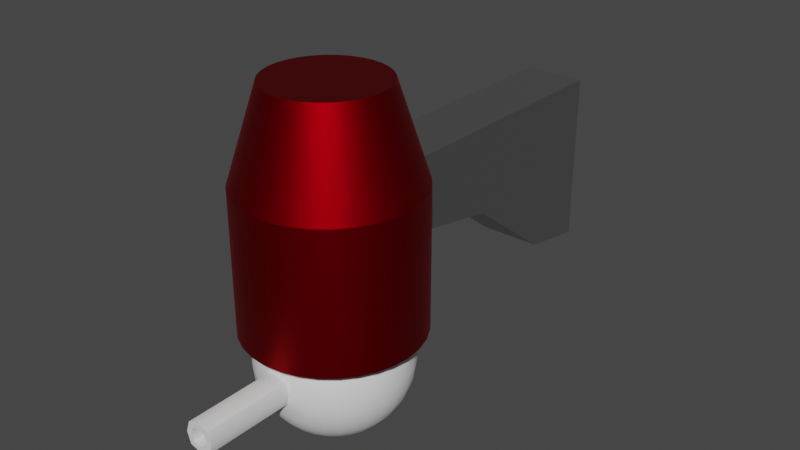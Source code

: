 # Source: turret.blend  (saved by Blender 2.83.18; exported with 4.5.12 LTS)
import bpy
from mathutils import Matrix  # noqa: F401  (used for matrix-valued properties, if any)

bpy.ops.wm.read_factory_settings(use_empty=True)
scene = bpy.context.scene
scene.name = 'Scene'

# ---- collections
col_collection = bpy.data.collections.new('Collection'); scene.collection.children.link(col_collection)

# ---- materials (node trees are filled in below, after node groups)
mat_turretarm = bpy.data.materials.new('TurretArm')
mat_turretarm.alpha_threshold = 0.0
mat_turretarm.use_transparent_shadow = False
mat_turretarm.line_color = (0.0, 0.0, 0.0, 1.0)
mat_turretbody = bpy.data.materials.new('TurretBody')
mat_turretbody.use_transparent_shadow = False

# ---- node groups
ng_auto_smooth = bpy.data.node_groups.new('Auto Smooth', 'GeometryNodeTree')
_s = ng_auto_smooth.interface.new_socket(name='Geometry', in_out='OUTPUT', socket_type='NodeSocketGeometry')
_s = ng_auto_smooth.interface.new_socket(name='Geometry', in_out='INPUT', socket_type='NodeSocketGeometry')
_s = ng_auto_smooth.interface.new_socket(name='Angle', in_out='INPUT', socket_type='NodeSocketFloat')
_s.subtype = 'ANGLE'
_s.min_value = 0.0
_s.max_value = 3.142
ng_auto_smooth.is_modifier = True
_N = ng_auto_smooth.nodes; _L = ng_auto_smooth.links
n0 = _N.new('NodeGroupOutput'); n0.name = 'Group Output'; n0.location = (480, -100)
n1 = _N.new('NodeGroupInput'); n1.name = 'Group Input'; n1.location = (-420, -300)
n2 = _N.new('NodeGroupInput'); n2.name = 'Group Input.001'; n2.location = (-60, -100)
n3 = _N.new('GeometryNodeSetShadeSmooth'); n3.name = 'Set Shade Smooth'; n3.location = (120, -100)
n3.domain = 'EDGE'
n4 = _N.new('GeometryNodeSetShadeSmooth'); n4.name = 'Set Shade Smooth.001'; n4.location = (300, -100)
n5 = _N.new('GeometryNodeInputMeshEdgeAngle'); n5.name = 'Edge Angle'; n5.location = (-420, -220)
n6 = _N.new('GeometryNodeInputEdgeSmooth'); n6.name = 'Is Edge Smooth'; n6.location = (-60, -160)
n7 = _N.new('GeometryNodeInputShadeSmooth'); n7.name = 'Is Face Smooth'; n7.location = (-240, -340)
n8 = _N.new('FunctionNodeBooleanMath'); n8.name = 'Boolean Math'; n8.location = (-60, -220)
n9 = _N.new('FunctionNodeCompare'); n9.name = 'Compare'; n9.location = (-240, -180)
n9.operation = 'LESS_EQUAL'
_L.new(n5.outputs[0], n9.inputs[0])
_L.new(n4.outputs[0], n0.inputs[0])
_L.new(n1.outputs[1], n9.inputs[1])
_L.new(n9.outputs[0], n8.inputs[0])
_L.new(n7.outputs[0], n8.inputs[1])
_L.new(n2.outputs[0], n3.inputs[0])
_L.new(n6.outputs[0], n3.inputs[1])
_L.new(n3.outputs[0], n4.inputs[0])
_L.new(n8.outputs[0], n3.inputs[2])
n0.is_active_output = True

# ---- material node trees
mat_turretarm.use_nodes = True; mat_turretarm.node_tree.nodes.clear()
_N = mat_turretarm.node_tree.nodes; _L = mat_turretarm.node_tree.links
n0 = _N.new('ShaderNodeOutputMaterial'); n0.name = 'Material Output'; n0.location = (300, 300)
n1 = _N.new('ShaderNodeBsdfPrincipled'); n1.name = 'Principled BSDF'; n1.location = (10, 300)
n1.distribution = 'GGX'
n1.subsurface_method = 'BURLEY'
n1.inputs[0].default_value = (0.1329, 0.1329, 0.1329, 1.0)
n1.inputs[1].default_value = 0.4917
n1.inputs[2].default_value = 0.175
n1.inputs[3].default_value = 1.45
n1.inputs[27].default_value = (0.0, 0.0, 0.0, 1.0)
n1.inputs[28].default_value = 1.0
_L.new(n1.outputs[0], n0.inputs[0])
n0.is_active_output = True
mat_turretbody.use_nodes = True; mat_turretbody.node_tree.nodes.clear()
_N = mat_turretbody.node_tree.nodes; _L = mat_turretbody.node_tree.links
n0 = _N.new('ShaderNodeBsdfPrincipled'); n0.name = 'Principled BSDF'; n0.location = (10, 300)
n0.distribution = 'GGX'
n0.subsurface_method = 'BURLEY'
n0.inputs[0].default_value = (0.3343, 0.0, 0.004011, 1.0)
n0.inputs[1].default_value = 1.0
n0.inputs[3].default_value = 1.45
n0.inputs[27].default_value = (0.0, 0.0, 0.0, 1.0)
n0.inputs[28].default_value = 1.0
n1 = _N.new('ShaderNodeOutputMaterial'); n1.name = 'Material Output'; n1.location = (300, 300)
_L.new(n0.outputs[0], n1.inputs[0])
n1.is_active_output = True

# ---- world
world_world = bpy.data.worlds.new('World'); scene.world = world_world
world_world.use_nodes = True; world_world.node_tree.nodes.clear()
_N = world_world.node_tree.nodes; _L = world_world.node_tree.links
n0 = _N.new('ShaderNodeOutputWorld'); n0.name = 'World Output'; n0.location = (300, 300)
n1 = _N.new('ShaderNodeBackground'); n1.name = 'Background'; n1.location = (10, 300)
n1.inputs[0].default_value = (0.05088, 0.05088, 0.05088, 1.0)
_L.new(n1.outputs[0], n0.inputs[0])
n0.is_active_output = True
world_world.color = (0.05088, 0.05088, 0.05088)
world_world.use_sun_shadow = False
world_world.sun_shadow_jitter_overblur = 0.0

# ---- meshes
me_cube = bpy.data.meshes.new('Cube')
me_cube.from_pydata([(0.3256, -1.192e-06, 0.1587), (0.3256, -1.192e-06, -1.888), (0.3256, -3.703, 0.1587), (0.3256, -3.703, -0.5622), (-0.3953, -1.192e-06, 0.1587), (-0.3953, -1.192e-06, -1.888), (-0.3953, -3.703, 0.1587), (-0.3953, -3.703, -0.5622), (-0.3953, -0.7942, -1.748), (-0.3953, -1.921, -0.8871), (0.3256, -2.369, 0.1587), (0.3256, -3.036, 0.1587), (-0.3953, -3.036, 0.1587), (-0.3953, -2.369, 0.1587), (0.3256, -1.921, -0.8871), (0.3256, -0.7942, -1.748)], [], [(11, 12, 6, 2), (3, 2, 6, 7), (8, 13, 4, 5), (9, 14, 3, 7), (14, 11, 2, 3), (5, 4, 0, 1), (1, 0, 10, 15), (15, 10, 11, 14), (5, 1, 15, 8), (8, 15, 14, 9), (7, 6, 12, 9), (9, 12, 13, 8), (0, 4, 13, 10), (10, 13, 12, 11)])
_uv = me_cube.uv_layers.new(name='UVMap')
_uv.uv.foreach_set('vector', [0.625, 0.6667, 0.875, 0.6667, 0.875, 0.75, 0.625, 0.75, 0.375, 0.75, 0.625, 0.75, 0.625, 1.0, 0.375, 1.0, 0.375, 0.1667, 0.625, 0.1667, 0.625, 0.25, 0.375, 0.25, 0.125, 0.6667, 0.375, 0.6667, 0.375, 0.75, 0.125, 0.75, 0.375, 0.6667, 0.625, 0.6667, 0.625, 0.75, 0.375, 0.75, 0.375, 0.25, 0.625, 0.25, 0.625, 0.5, 0.375, 0.5, 0.375, 0.5, 0.625, 0.5, 0.625, 0.5833, 0.375, 0.5833, 0.375, 0.5833, 0.625, 0.5833, 0.625, 0.6667, 0.375, 0.6667, 0.125, 0.5, 0.375, 0.5, 0.375, 0.5833, 0.125, 0.5833, 0.125, 0.5833, 0.375, 0.5833, 0.375, 0.6667, 0.125, 0.6667, 0.375, 0.0, 0.625, 0.0, 0.625, 0.08333, 0.375, 0.08333, 0.375, 0.08333, 0.625, 0.08333, 0.625, 0.1667, 0.375, 0.1667, 0.625, 0.5, 0.875, 0.5, 0.875, 0.5833, 0.625, 0.5833, 0.625, 0.5833, 0.875, 0.5833, 0.875, 0.6667, 0.625, 0.6667])
me_cube.materials.append(mat_turretarm)
me_cube.use_remesh_preserve_volume = False
me_cube.use_remesh_preserve_attributes = False
me_cube.use_mirror_vertex_groups = False
me_cube.update()
me_cylinder = bpy.data.meshes.new('Cylinder')
me_cylinder.from_pydata([(4.049e-08, 0.659, 1.81), (-0.1951, 0.9808, -0.863), (0.1286, 0.6464, 1.81), (0.2522, 0.6089, 1.81), (0.3661, 0.548, 1.81), (-0.3827, 0.9239, -0.863), (0.466, 0.466, 1.81), (-0.8315, 0.5556, -0.863), (0.548, 0.3661, 1.81), (0.6089, 0.2522, 1.81), (0.6464, 0.1286, 1.81), (-0.9239, 0.3827, -0.863), (0.659, 1.469e-07, 1.81), (-0.9808, 0.1951, -0.863), (0.6464, -0.1286, 1.81), (-1.0, 1.052e-06, -0.863), (0.6089, -0.2522, 1.81), (-0.8315, -0.5556, -0.863), (0.548, -0.3661, 1.81), (0.466, -0.466, 1.81), (-0.7071, -0.7071, -0.863), (0.3661, -0.548, 1.81), (-0.1951, -0.9808, -0.863), (0.2522, -0.6089, 1.81), (7.723e-07, -1.0, -0.863), (0.1286, -0.6464, 1.81), (0.1951, -0.9808, -0.863), (-1.742e-07, -0.659, 1.81), (0.3827, -0.9239, -0.863), (-0.1286, -0.6464, 1.81), (-0.2522, -0.6089, 1.81), (-0.3661, -0.548, 1.81), (0.5556, -0.8315, -0.863), (-0.466, -0.466, 1.81), (0.8315, -0.5556, -0.863), (-0.548, -0.3661, 1.81), (-0.6089, -0.2522, 1.81), (-0.6464, -0.1286, 1.81), (0.9239, -0.3827, -0.863), (-0.659, 7.335e-07, 1.81), (0.9808, -0.1951, -0.863), (-0.6464, 0.1286, 1.81), (1.0, 7.686e-07, -0.863), (-0.6089, 0.2522, 1.81), (0.8315, 0.5556, -0.863), (-0.548, 0.3661, 1.81), (-0.466, 0.466, 1.81), (-0.3661, 0.548, 1.81), (0.7071, 0.7071, -0.863), (-0.2522, 0.6089, 1.81), (0.1951, 0.9808, -0.863), (-0.1286, 0.6464, 1.81), (-0.5556, 0.8315, -0.863), (-0.7071, 0.7071, -0.863), (-0.9808, -0.1951, -0.863), (-0.9239, -0.3827, -0.863), (-0.5556, -0.8315, -0.863), (-0.3827, -0.9239, -0.863), (0.7071, -0.7071, -0.863), (0.9808, 0.1951, -0.863), (0.9239, 0.3827, -0.863), (0.5556, 0.8315, -0.863), (0.3827, 0.9239, -0.863), (0.0, 1.0, -0.863), (0.0, 1.0, 0.7434), (-0.1951, 0.9808, 0.7434), (-0.3827, 0.9239, 0.7434), (-0.8315, 0.5556, 0.7434), (-0.9239, 0.3827, 0.7434), (-0.9808, 0.1951, 0.7434), (-1.0, 9.775e-07, 0.7434), (-0.8315, -0.5556, 0.7434), (-0.7071, -0.7071, 0.7434), (-0.1951, -0.9808, 0.7434), (-1.746e-07, -1.0, 0.7434), (0.1951, -0.9808, 0.7434), (0.3827, -0.9239, 0.7434), (0.5556, -0.8315, 0.7434), (0.8315, -0.5556, 0.7434), (0.9239, -0.3827, 0.7434), (0.9808, -0.1951, 0.7434), (1.0, 1.71e-07, 0.7434), (0.8315, 0.5556, 0.7434), (0.7071, 0.7071, 0.7434), (0.1951, 0.9808, 0.7434), (-0.5556, 0.8315, 0.7434), (-0.7071, 0.7071, 0.7434), (-0.9808, -0.1951, 0.7434), (-0.9239, -0.3827, 0.7434), (-0.5556, -0.8315, 0.7434), (-0.3827, -0.9239, 0.7434), (0.7071, -0.7071, 0.7434), (0.9808, 0.1951, 0.7434), (0.9239, 0.3827, 0.7434), (0.5556, 0.8315, 0.7434), (0.3827, 0.9239, 0.7434)], [], [(64, 0, 2, 84), (84, 2, 3, 95), (95, 3, 4, 94), (94, 4, 6, 83), (83, 6, 8, 82), (82, 8, 9, 93), (93, 9, 10, 92), (92, 10, 12, 81), (81, 12, 14, 80), (80, 14, 16, 79), (79, 16, 18, 78), (78, 18, 19, 91), (91, 19, 21, 77), (77, 21, 23, 76), (76, 23, 25, 75), (75, 25, 27, 74), (74, 27, 29, 73), (73, 29, 30, 90), (90, 30, 31, 89), (89, 31, 33, 72), (72, 33, 35, 71), (71, 35, 36, 88), (88, 36, 37, 87), (87, 37, 39, 70), (70, 39, 41, 69), (69, 41, 43, 68), (68, 43, 45, 67), (67, 45, 46, 86), (86, 46, 47, 85), (85, 47, 49, 66), (2, 0, 51, 49, 47, 46, 45, 43, 41, 39, 37, 36, 35, 33, 31, 30, 29, 27, 25, 23, 21, 19, 18, 16, 14, 12, 10, 9, 8, 6, 4, 3), (66, 49, 51, 65), (65, 51, 0, 64), (63, 50, 62, 61, 48, 44, 60, 59, 42, 40, 38, 34, 58, 32, 28, 26, 24, 22, 57, 56, 20, 17, 55, 54, 15, 13, 11, 7, 53, 52, 5, 1), (1, 65, 64, 63), (5, 66, 65, 1), (52, 85, 66, 5), (53, 86, 85, 52), (7, 67, 86, 53), (11, 68, 67, 7), (13, 69, 68, 11), (15, 70, 69, 13), (54, 87, 70, 15), (55, 88, 87, 54), (17, 71, 88, 55), (20, 72, 71, 17), (56, 89, 72, 20), (57, 90, 89, 56), (22, 73, 90, 57), (24, 74, 73, 22), (26, 75, 74, 24), (28, 76, 75, 26), (32, 77, 76, 28), (58, 91, 77, 32), (34, 78, 91, 58), (38, 79, 78, 34), (40, 80, 79, 38), (42, 81, 80, 40), (59, 92, 81, 42), (60, 93, 92, 59), (44, 82, 93, 60), (48, 83, 82, 44), (61, 94, 83, 48), (62, 95, 94, 61), (50, 84, 95, 62), (63, 64, 84, 50)])
me_cylinder.polygons.foreach_set('use_smooth', [True] * 66)
_k = set([(64, 65), (64, 84), (65, 66), (66, 85), (67, 68), (67, 86), (68, 69), (69, 70), (70, 87), (71, 72), (71, 88), (72, 89), (73, 74), (73, 90), (74, 75), (75, 76), (76, 77), (77, 91), (78, 79), (78, 91), (79, 80), (80, 81), (81, 92), (82, 83), (82, 93), (83, 94), (84, 95), (85, 86), (87, 88), (89, 90), (92, 93), (94, 95)])
me_cylinder.attributes.new('sharp_edge', 'BOOLEAN', 'EDGE').data.foreach_set('value', [ (min(e.vertices), max(e.vertices)) in _k for e in me_cylinder.edges])
_uv = me_cylinder.uv_layers.new(name='UVMap')
_uv.uv.foreach_set('vector', [1.0, 0.9358, 1.0, 1.0, 0.9688, 1.0, 0.9688, 0.9358, 0.9688, 0.9358, 0.9688, 1.0, 0.9375, 1.0, 0.9375, 0.9358, 0.9375, 0.9358, 0.9375, 1.0, 0.9062, 1.0, 0.9063, 0.9358, 0.9063, 0.9358, 0.9062, 1.0, 0.875, 1.0, 0.875, 0.9358, 0.875, 0.9358, 0.875, 1.0, 0.8438, 1.0, 0.8438, 0.9358, 0.8438, 0.9358, 0.8438, 1.0, 0.8125, 1.0, 0.8125, 0.9358, 0.8125, 0.9358, 0.8125, 1.0, 0.7812, 1.0, 0.7812, 0.9358, 0.7812, 0.9358, 0.7812, 1.0, 0.75, 1.0, 0.75, 0.9358, 0.75, 0.9358, 0.75, 1.0, 0.7188, 1.0, 0.7188, 0.9358, 0.7188, 0.9358, 0.7188, 1.0, 0.6875, 1.0, 0.6875, 0.9358, 0.6875, 0.9358, 0.6875, 1.0, 0.6562, 1.0, 0.6562, 0.9358, 0.6562, 0.9358, 0.6562, 1.0, 0.625, 1.0, 0.625, 0.9358, 0.625, 0.9358, 0.625, 1.0, 0.5938, 1.0, 0.5938, 0.9358, 0.5938, 0.9358, 0.5938, 1.0, 0.5625, 1.0, 0.5625, 0.9358, 0.5625, 0.9358, 0.5625, 1.0, 0.5312, 1.0, 0.5312, 0.9358, 0.5312, 0.9358, 0.5312, 1.0, 0.5, 1.0, 0.5, 0.9358, 0.5, 0.9358, 0.5, 1.0, 0.4688, 1.0, 0.4688, 0.9358, 0.4688, 0.9358, 0.4688, 1.0, 0.4375, 1.0, 0.4375, 0.9358, 0.4375, 0.9358, 0.4375, 1.0, 0.4062, 1.0, 0.4062, 0.9358, 0.4062, 0.9358, 0.4062, 1.0, 0.375, 1.0, 0.375, 0.9358, 0.375, 0.9358, 0.375, 1.0, 0.3438, 1.0, 0.3438, 0.9358, 0.3438, 0.9358, 0.3438, 1.0, 0.3125, 1.0, 0.3125, 0.9358, 0.3125, 0.9358, 0.3125, 1.0, 0.2812, 1.0, 0.2812, 0.9358, 0.2812, 0.9358, 0.2812, 1.0, 0.25, 1.0, 0.25, 0.9358, 0.25, 0.9358, 0.25, 1.0, 0.2188, 1.0, 0.2188, 0.9358, 0.2188, 0.9358, 0.2188, 1.0, 0.1875, 1.0, 0.1875, 0.9358, 0.1875, 0.9358, 0.1875, 1.0, 0.1562, 1.0, 0.1562, 0.9358, 0.1562, 0.9358, 0.1562, 1.0, 0.125, 1.0, 0.125, 0.9358, 0.125, 0.9358, 0.125, 1.0, 0.09375, 1.0, 0.09375, 0.9358, 0.09375, 0.9358, 0.09375, 1.0, 0.0625, 1.0, 0.0625, 0.9358, 0.2968, 0.4854, 0.25, 0.49, 0.2032, 0.4854, 0.1582, 0.4717, 0.1167, 0.4496, 0.08029, 0.4197, 0.05045, 0.3833, 0.02827, 0.3418, 0.01461, 0.2968, 0.01, 0.25, 0.01461, 0.2032, 0.02827, 0.1582, 0.05045, 0.1167, 0.08029, 0.08029, 0.1167, 0.05045, 0.1582, 0.02827, 0.2032, 0.01461, 0.25, 0.01, 0.2968, 0.01461, 0.3418, 0.02827, 0.3833, 0.05045, 0.4197, 0.08029, 0.4496, 0.1167, 0.4717, 0.1582, 0.4854, 0.2032, 0.49, 0.25, 0.4854, 0.2968, 0.4717, 0.3418, 0.4496, 0.3833, 0.4197, 0.4197, 0.3833, 0.4496, 0.3418, 0.4717, 0.0625, 0.9358, 0.0625, 1.0, 0.03125, 1.0, 0.03125, 0.9358, 0.03125, 0.9358, 0.03125, 1.0, 0.0, 1.0, 0.0, 0.9358, 0.0, 0.5343, 0.9688, 0.5343, 0.9375, 0.5343, 0.9062, 0.5343, 0.875, 0.5343, 0.8438, 0.5343, 0.8125, 0.5343, 0.7812, 0.5343, 0.75, 0.5343, 0.7188, 0.5343, 0.6875, 0.5343, 0.6562, 0.5343, 0.625, 0.5343, 0.5938, 0.5343, 0.5625, 0.5343, 0.5312, 0.5343, 0.5, 0.5343, 0.4688, 0.5343, 0.4375, 0.5343, 0.4062, 0.5343, 0.375, 0.5343, 0.3438, 0.5343, 0.3125, 0.5343, 0.2812, 0.5343, 0.25, 0.5343, 0.2188, 0.5343, 0.1875, 0.5343, 0.1562, 0.5343, 0.125, 0.5343, 0.09375, 0.5343, 0.0625, 0.5343, 0.03125, 0.5343, 0.03125, 0.5343, 0.03125, 0.9358, 0.0, 0.9358, 0.0, 0.5343, 0.0625, 0.5343, 0.0625, 0.9358, 0.03125, 0.9358, 0.03125, 0.5343, 0.09375, 0.5343, 0.09375, 0.9358, 0.0625, 0.9358, 0.0625, 0.5343, 0.125, 0.5343, 0.125, 0.9358, 0.09375, 0.9358, 0.09375, 0.5343, 0.1562, 0.5343, 0.1562, 0.9358, 0.125, 0.9358, 0.125, 0.5343, 0.1875, 0.5343, 0.1875, 0.9358, 0.1562, 0.9358, 0.1562, 0.5343, 0.2188, 0.5343, 0.2188, 0.9358, 0.1875, 0.9358, 0.1875, 0.5343, 0.25, 0.5343, 0.25, 0.9358, 0.2188, 0.9358, 0.2188, 0.5343, 0.2812, 0.5343, 0.2812, 0.9358, 0.25, 0.9358, 0.25, 0.5343, 0.3125, 0.5343, 0.3125, 0.9358, 0.2812, 0.9358, 0.2812, 0.5343, 0.3438, 0.5343, 0.3438, 0.9358, 0.3125, 0.9358, 0.3125, 0.5343, 0.375, 0.5343, 0.375, 0.9358, 0.3438, 0.9358, 0.3438, 0.5343, 0.4062, 0.5343, 0.4062, 0.9358, 0.375, 0.9358, 0.375, 0.5343, 0.4375, 0.5343, 0.4375, 0.9358, 0.4062, 0.9358, 0.4062, 0.5343, 0.4688, 0.5343, 0.4688, 0.9358, 0.4375, 0.9358, 0.4375, 0.5343, 0.5, 0.5343, 0.5, 0.9358, 0.4688, 0.9358, 0.4688, 0.5343, 0.5312, 0.5343, 0.5312, 0.9358, 0.5, 0.9358, 0.5, 0.5343, 0.5625, 0.5343, 0.5625, 0.9358, 0.5312, 0.9358, 0.5312, 0.5343, 0.5938, 0.5343, 0.5938, 0.9358, 0.5625, 0.9358, 0.5625, 0.5343, 0.625, 0.5343, 0.625, 0.9358, 0.5938, 0.9358, 0.5938, 0.5343, 0.6562, 0.5343, 0.6562, 0.9358, 0.625, 0.9358, 0.625, 0.5343, 0.6875, 0.5343, 0.6875, 0.9358, 0.6562, 0.9358, 0.6562, 0.5343, 0.7188, 0.5343, 0.7188, 0.9358, 0.6875, 0.9358, 0.6875, 0.5343, 0.75, 0.5343, 0.75, 0.9358, 0.7188, 0.9358, 0.7188, 0.5343, 0.7812, 0.5343, 0.7812, 0.9358, 0.75, 0.9358, 0.75, 0.5343, 0.8125, 0.5343, 0.8125, 0.9358, 0.7812, 0.9358, 0.7812, 0.5343, 0.8438, 0.5343, 0.8438, 0.9358, 0.8125, 0.9358, 0.8125, 0.5343, 0.875, 0.5343, 0.875, 0.9358, 0.8438, 0.9358, 0.8438, 0.5343, 0.9062, 0.5343, 0.9063, 0.9358, 0.875, 0.9358, 0.875, 0.5343, 0.9375, 0.5343, 0.9375, 0.9358, 0.9063, 0.9358, 0.9062, 0.5343, 0.9688, 0.5343, 0.9688, 0.9358, 0.9375, 0.9358, 0.9375, 0.5343, 1.0, 0.5343, 1.0, 0.9358, 0.9688, 0.9358, 0.9688, 0.5343])
me_cylinder.materials.append(mat_turretbody)
me_cylinder.use_remesh_fix_poles = True
me_cylinder.use_remesh_preserve_attributes = False
me_cylinder.use_mirror_vertex_groups = False
me_cylinder.update()
me_sphere = bpy.data.meshes.new('Sphere')
me_sphere.from_pydata([(1.617e-08, 0.1696, 0.8525), (1.617e-08, 0.3326, 0.803), (1.617e-08, 0.4829, 0.7227), (1.617e-08, 0.6146, 0.6146), (1.617e-08, 0.7227, 0.4829), (1.617e-08, 0.803, 0.3326), (1.617e-08, 0.8525, 0.1696), (1.617e-08, 0.8692, 1.592e-07), (1.617e-08, 0.8525, -0.1696), (1.617e-08, 0.4829, -0.7227), (0.03308, 0.1663, 0.8525), (0.06489, 0.3262, 0.803), (0.09421, 0.4736, 0.7227), (0.1199, 0.6028, 0.6146), (0.141, 0.7088, 0.4829), (0.1567, 0.7876, 0.3326), (0.1663, 0.8361, 0.1696), (0.1696, 0.8525, 1.592e-07), (0.1663, 0.8361, -0.1696), (0.1567, 0.7876, -0.3326), (0.141, 0.7088, -0.4829), (0.1199, 0.6028, -0.6146), (0.09421, 0.4736, -0.7227), (0.06489, 0.3262, -0.803), (0.03308, 0.1663, -0.8525), (0.06489, 0.1567, 0.8525), (0.1273, 0.3073, 0.803), (0.1848, 0.4461, 0.7227), (0.2352, 0.5678, 0.6146), (0.2766, 0.6677, 0.4829), (0.3073, 0.7419, 0.3326), (0.3262, 0.7876, 0.1696), (0.3326, 0.803, 1.592e-07), (0.3262, 0.7876, -0.1696), (0.3073, 0.7419, -0.3326), (0.2766, 0.6677, -0.4829), (0.2352, 0.5678, -0.6146), (0.1848, 0.4461, -0.7227), (0.1273, 0.3073, -0.803), (0.06489, 0.1567, -0.8525), (0.09421, 0.141, 0.8525), (0.1848, 0.2766, 0.803), (0.2683, 0.4015, 0.7227), (0.3414, 0.511, 0.6146), (0.4015, 0.6009, 0.4829), (0.4461, 0.6677, 0.3326), (0.4736, 0.7088, 0.1696), (0.4829, 0.7227, 1.592e-07), (0.4736, 0.7088, -0.1696), (0.4461, 0.6677, -0.3326), (0.4015, 0.6009, -0.4829), (0.3414, 0.511, -0.6146), (0.2683, 0.4015, -0.7227), (0.1848, 0.2766, -0.803), (0.09421, 0.141, -0.8525), (0.1199, 0.1199, 0.8525), (0.2352, 0.2352, 0.803), (0.3414, 0.3414, 0.7227), (0.4346, 0.4346, 0.6146), (0.511, 0.511, 0.4829), (0.5678, 0.5678, 0.3326), (0.6028, 0.6028, 0.1696), (0.6146, 0.6146, 1.592e-07), (0.6028, 0.6028, -0.1696), (0.5678, 0.5678, -0.3326), (0.511, 0.511, -0.4829), (0.4346, 0.4346, -0.6146), (0.3414, 0.3414, -0.7227), (0.2352, 0.2352, -0.803), (0.1199, 0.1199, -0.8525), (0.141, 0.09421, 0.8525), (0.2766, 0.1848, 0.803), (0.4015, 0.2683, 0.7227), (0.511, 0.3414, 0.6146), (0.6009, 0.4015, 0.4829), (0.6677, 0.4461, 0.3326), (0.7088, 0.4736, 0.1696), (0.7227, 0.4829, 1.592e-07), (0.7088, 0.4736, -0.1696), (0.6677, 0.4461, -0.3326), (0.6009, 0.4015, -0.4829), (0.511, 0.3414, -0.6146), (0.4015, 0.2683, -0.7227), (0.2766, 0.1848, -0.803), (0.141, 0.09421, -0.8525), (0.1567, 0.06489, 0.8525), (0.3073, 0.1273, 0.803), (0.4461, 0.1848, 0.7227), (0.5678, 0.2352, 0.6146), (0.6677, 0.2766, 0.4829), (0.7419, 0.3073, 0.3326), (0.7876, 0.3262, 0.1696), (0.803, 0.3326, 1.592e-07), (0.7876, 0.3262, -0.1696), (0.7419, 0.3073, -0.3326), (0.6677, 0.2766, -0.4829), (0.5678, 0.2352, -0.6146), (0.4461, 0.1848, -0.7227), (0.3073, 0.1273, -0.803), (0.1567, 0.06489, -0.8525), (0.1663, 0.03308, 0.8525), (0.3262, 0.06489, 0.803), (0.4736, 0.09421, 0.7227), (0.6028, 0.1199, 0.6146), (0.7088, 0.141, 0.4829), (0.7876, 0.1567, 0.3326), (0.8361, 0.1663, 0.1696), (0.8525, 0.1696, 1.592e-07), (0.8361, 0.1663, -0.1696), (0.7876, 0.1567, -0.3326), (0.7088, 0.141, -0.4829), (0.6028, 0.1199, -0.6146), (0.4736, 0.0942, -0.7227), (0.3262, 0.06489, -0.803), (0.1663, 0.03308, -0.8525), (0.1696, -3.177e-07, 0.8525), (0.3326, -3.112e-07, 0.803), (0.4829, -3.047e-07, 0.7227), (0.6146, -3.112e-07, 0.6146), (0.7227, -3.241e-07, 0.4829), (0.803, -2.723e-07, 0.3326), (0.8525, -3.759e-07, 0.1696), (0.8692, -3.63e-07, 1.592e-07), (0.8525, -3.759e-07, -0.1696), (0.803, -2.335e-07, -0.3326), (0.7227, -3.241e-07, -0.4829), (0.6146, -3.112e-07, -0.6146), (0.4829, -3.306e-07, -0.7227), (0.3326, -2.982e-07, -0.803), (0.1696, -3.015e-07, -0.8525), (0.1663, -0.03308, 0.8525), (0.3262, -0.06489, 0.803), (0.4736, -0.09421, 0.7227), (0.6028, -0.1199, 0.6146), (0.7088, -0.141, 0.4829), (0.7876, -0.1567, 0.3326), (0.8361, -0.1663, 0.1696), (0.8525, -0.1696, 1.592e-07), (0.8361, -0.1663, -0.1696), (0.7876, -0.1567, -0.3326), (0.7088, -0.141, -0.4829), (0.6028, -0.1199, -0.6146), (0.4736, -0.09421, -0.7227), (0.3262, -0.06489, -0.803), (0.1663, -0.03308, -0.8525), (0.1567, -0.06489, 0.8525), (0.3073, -0.1273, 0.803), (0.4461, -0.1848, 0.7227), (0.5678, -0.2352, 0.6146), (0.6677, -0.2766, 0.4829), (0.7419, -0.3073, 0.3326), (0.7876, -0.3262, 0.1696), (0.803, -0.3326, 1.592e-07), (0.7876, -0.3262, -0.1696), (0.7419, -0.3073, -0.3326), (0.6677, -0.2766, -0.4829), (0.5678, -0.2352, -0.6146), (0.4461, -0.1848, -0.7227), (0.3073, -0.1273, -0.803), (0.1567, -0.06489, -0.8525), (0.141, -0.09421, 0.8525), (0.2766, -0.1848, 0.803), (0.4015, -0.2683, 0.7227), (0.511, -0.3414, 0.6146), (0.6009, -0.4015, 0.4829), (0.6677, -0.4461, 0.3326), (0.7088, -0.4736, 0.1696), (0.7227, -0.4829, 1.592e-07), (0.7088, -0.4736, -0.1696), (0.6677, -0.4461, -0.3326), (0.6009, -0.4015, -0.4829), (0.511, -0.3414, -0.6146), (0.4015, -0.2683, -0.7227), (0.2766, -0.1848, -0.803), (0.141, -0.09421, -0.8525), (0.1199, -0.1199, 0.8525), (0.2352, -0.2352, 0.803), (0.3414, -0.3414, 0.7227), (0.4346, -0.4346, 0.6146), (0.511, -0.511, 0.4829), (0.5678, -0.5678, 0.3326), (0.6028, -0.6028, 0.1696), (0.6146, -0.6146, 1.592e-07), (0.6028, -0.6028, -0.1696), (0.5678, -0.5678, -0.3326), (0.511, -0.511, -0.4829), (0.4346, -0.4346, -0.6146), (0.3414, -0.3414, -0.7227), (0.2352, -0.2352, -0.803), (0.1199, -0.1199, -0.8525), (0.09421, -0.141, 0.8525), (0.1848, -0.2766, 0.803), (0.2683, -0.4015, 0.7227), (0.3414, -0.511, 0.6146), (0.4015, -0.6009, 0.4829), (0.4461, -0.6677, 0.3326), (0.4736, -0.7088, 0.1696), (0.4829, -0.7227, 1.592e-07), (0.4736, -0.7088, -0.1696), (0.4461, -0.6677, -0.3326), (0.4015, -0.6009, -0.4829), (0.3414, -0.511, -0.6146), (0.2683, -0.4015, -0.7227), (0.1848, -0.2766, -0.803), (0.09421, -0.141, -0.8525), (1.617e-08, -3.17e-07, -0.8692), (0.06489, -0.1567, 0.8525), (0.1273, -0.3073, 0.803), (0.1848, -0.4461, 0.7227), (0.2352, -0.5678, 0.6146), (0.2766, -0.6677, 0.4829), (0.3073, -0.7419, 0.3326), (0.3262, -0.7876, 0.1696), (0.3326, -0.803, 1.592e-07), (0.3262, -0.7876, -0.1696), (0.3073, -0.7419, -0.3326), (0.2766, -0.6677, -0.4829), (0.2352, -0.5678, -0.6146), (0.1848, -0.4461, -0.7227), (0.1273, -0.3073, -0.803), (0.06489, -0.1567, -0.8525), (0.03308, -0.1663, 0.8525), (0.06489, -0.3262, 0.803), (0.09421, -0.4736, 0.7227), (0.1199, -0.6028, 0.6146), (0.141, -0.7088, 0.4829), (0.1567, -0.7876, 0.3326), (0.1273, -0.8361, 0.1298), (0.1696, -0.8525, 1.592e-07), (0.1273, -0.8361, -0.1298), (0.1567, -0.7876, -0.3326), (0.141, -0.7088, -0.4829), (0.1199, -0.6028, -0.6146), (0.09421, -0.4736, -0.7227), (0.06489, -0.3262, -0.803), (0.03308, -0.1663, -0.8525), (9.903e-09, -0.1696, 0.8525), (5.2e-08, -0.3326, 0.803), (3.904e-08, -0.4829, 0.7227), (-6.286e-09, -0.6146, 0.6146), (-5.809e-08, -0.7227, 0.4829), (7.142e-08, -0.803, 0.3326), (-5.809e-08, -0.8525, 0.1696), (-5.809e-08, -0.8525, -0.1696), (7.142e-08, -0.803, -0.3326), (-5.809e-08, -0.7227, -0.4829), (-6.286e-09, -0.6146, -0.6146), (6.666e-09, -0.4829, -0.7227), (1.962e-08, -0.3326, -0.803), (1.962e-08, -0.1696, -0.8525), (-0.03308, -0.1663, 0.8525), (-0.06489, -0.3262, 0.803), (-0.09421, -0.4736, 0.7227), (-0.1199, -0.6028, 0.6146), (-0.141, -0.7088, 0.4829), (-0.1567, -0.7876, 0.3326), (-0.1273, -0.8361, 0.1298), (-0.1696, -0.8525, 1.592e-07), (-0.1273, -0.8361, -0.1298), (-0.1567, -0.7876, -0.3326), (-0.141, -0.7088, -0.4829), (-0.1199, -0.6028, -0.6146), (-0.09421, -0.4736, -0.7227), (-0.06489, -0.3262, -0.803), (-0.03308, -0.1663, -0.8525), (-0.06489, -0.1567, 0.8525), (-0.1273, -0.3073, 0.803), (-0.1848, -0.4461, 0.7227), (-0.2352, -0.5678, 0.6146), (-0.2766, -0.6677, 0.4829), (-0.3073, -0.7419, 0.3326), (-0.3262, -0.7876, 0.1696), (-0.3326, -0.803, 1.592e-07), (-0.3262, -0.7876, -0.1696), (-0.3073, -0.7419, -0.3326), (-0.2766, -0.6677, -0.4829), (-0.2352, -0.5678, -0.6146), (-0.1848, -0.4461, -0.7227), (-0.1273, -0.3073, -0.803), (-0.06489, -0.1567, -0.8525), (-0.09421, -0.141, 0.8525), (-0.1848, -0.2766, 0.803), (-0.2683, -0.4015, 0.7227), (-0.3414, -0.511, 0.6146), (-0.4015, -0.6009, 0.4829), (-0.4461, -0.6677, 0.3326), (-0.4736, -0.7088, 0.1696), (-0.4829, -0.7227, 1.592e-07), (-0.4736, -0.7088, -0.1696), (-0.4461, -0.6677, -0.3326), (-0.4015, -0.6009, -0.4829), (-0.3414, -0.511, -0.6146), (-0.2683, -0.4015, -0.7227), (-0.1848, -0.2766, -0.803), (-0.09421, -0.141, -0.8525), (-1.841e-07, -5.172e-07, 0.8692), (-0.1199, -0.1199, 0.8525), (-0.2352, -0.2352, 0.803), (-0.3414, -0.3414, 0.7227), (-0.4346, -0.4346, 0.6146), (-0.511, -0.511, 0.4829), (-0.5678, -0.5678, 0.3326), (-0.6028, -0.6028, 0.1696), (-0.6146, -0.6146, 1.592e-07), (-0.6028, -0.6028, -0.1696), (-0.5678, -0.5678, -0.3326), (-0.511, -0.511, -0.4829), (-0.4346, -0.4346, -0.6146), (-0.3414, -0.3414, -0.7227), (-0.2352, -0.2352, -0.803), (-0.1199, -0.1199, -0.8525), (-0.141, -0.09421, 0.8525), (-0.2766, -0.1848, 0.803), (-0.4015, -0.2683, 0.7227), (-0.511, -0.3414, 0.6146), (-0.6009, -0.4015, 0.4829), (-0.6677, -0.4461, 0.3326), (-0.7088, -0.4736, 0.1696), (-0.7227, -0.4829, 1.592e-07), (-0.7088, -0.4736, -0.1696), (-0.6677, -0.4461, -0.3326), (-0.6009, -0.4015, -0.4829), (-0.511, -0.3414, -0.6146), (-0.4015, -0.2683, -0.7227), (-0.2766, -0.1848, -0.803), (-0.141, -0.09421, -0.8525), (-0.1567, -0.06489, 0.8525), (-0.3073, -0.1273, 0.803), (-0.4461, -0.1848, 0.7227), (-0.5678, -0.2352, 0.6146), (-0.6677, -0.2766, 0.4829), (-0.7419, -0.3073, 0.3326), (-0.7876, -0.3262, 0.1696), (-0.803, -0.3326, 1.592e-07), (-0.7876, -0.3262, -0.1696), (-0.7419, -0.3073, -0.3326), (-0.6677, -0.2766, -0.4829), (-0.5678, -0.2352, -0.6146), (-0.4461, -0.1848, -0.7227), (-0.3073, -0.1273, -0.803), (-0.1567, -0.06489, -0.8525), (-0.1663, -0.03308, 0.8525), (-0.3262, -0.06489, 0.803), (-0.4736, -0.09421, 0.7227), (-0.6028, -0.1199, 0.6146), (-0.7088, -0.141, 0.4829), (-0.7876, -0.1567, 0.3326), (-0.8361, -0.1663, 0.1696), (-0.8525, -0.1696, 1.592e-07), (-0.8361, -0.1663, -0.1696), (-0.7876, -0.1567, -0.3326), (-0.7088, -0.141, -0.4829), (-0.6028, -0.1199, -0.6146), (-0.4736, -0.09421, -0.7227), (-0.3262, -0.06489, -0.803), (-0.1663, -0.03308, -0.8525), (-0.1696, -3.047e-07, 0.8525), (-0.3326, -2.788e-07, 0.803), (-0.4829, -2.788e-07, 0.7227), (-0.6146, -1.946e-07, 0.6146), (-0.7227, -1.558e-07, 0.4829), (-0.803, -3.112e-07, 0.3326), (-0.8525, -1.169e-07, 0.1696), (-0.8692, -1.558e-07, 1.592e-07), (-0.8525, -1.169e-07, -0.1696), (-0.803, -3.112e-07, -0.3326), (-0.7227, -1.558e-07, -0.4829), (-0.6146, -1.946e-07, -0.6146), (-0.4829, -2.594e-07, -0.7227), (-0.3326, -2.529e-07, -0.803), (-0.1696, -3.079e-07, -0.8525), (-0.1663, 0.03308, 0.8525), (-0.3262, 0.06489, 0.803), (-0.4736, 0.0942, 0.7227), (-0.6028, 0.1199, 0.6146), (-0.7088, 0.141, 0.4829), (-0.7876, 0.1567, 0.3326), (-0.8361, 0.1663, 0.1696), (-0.8525, 0.1696, 1.592e-07), (-0.8361, 0.1663, -0.1696), (-0.7876, 0.1567, -0.3326), (-0.7088, 0.141, -0.4829), (-0.6028, 0.1199, -0.6146), (-0.4736, 0.0942, -0.7227), (-0.3262, 0.06489, -0.803), (-0.1663, 0.03308, -0.8525), (-0.1567, 0.06489, 0.8525), (-0.3073, 0.1273, 0.803), (-0.4461, 0.1848, 0.7227), (-0.5678, 0.2352, 0.6146), (-0.6677, 0.2766, 0.4829), (-0.7419, 0.3073, 0.3326), (-0.7876, 0.3262, 0.1696), (-0.803, 0.3326, 1.592e-07), (-0.7876, 0.3262, -0.1696), (-0.7419, 0.3073, -0.3326), (-0.6677, 0.2766, -0.4829), (-0.5678, 0.2352, -0.6146), (-0.4461, 0.1848, -0.7227), (-0.3073, 0.1273, -0.803), (-0.1567, 0.06489, -0.8525), (-0.141, 0.09421, 0.8525), (-0.2766, 0.1848, 0.803), (-0.4015, 0.2683, 0.7227), (-0.511, 0.3414, 0.6146), (-0.6009, 0.4015, 0.4829), (-0.6677, 0.4461, 0.3326), (-0.7088, 0.4736, 0.1696), (-0.7227, 0.4829, 1.592e-07), (-0.7088, 0.4736, -0.1696), (-0.6677, 0.4461, -0.3326), (-0.6009, 0.4015, -0.4829), (-0.511, 0.3414, -0.6146), (-0.4015, 0.2683, -0.7227), (-0.2766, 0.1848, -0.803), (-0.141, 0.0942, -0.8525), (-0.1199, 0.1199, 0.8525), (-0.2352, 0.2352, 0.803), (-0.3414, 0.3414, 0.7227), (-0.4346, 0.4346, 0.6146), (-0.511, 0.511, 0.4829), (-0.5678, 0.5678, 0.3326), (-0.6028, 0.6028, 0.1696), (-0.6146, 0.6146, 1.592e-07), (-0.6028, 0.6028, -0.1696), (-0.5678, 0.5678, -0.3326), (-0.511, 0.511, -0.4829), (-0.4346, 0.4346, -0.6146), (-0.3414, 0.3414, -0.7227), (-0.2352, 0.2352, -0.803), (-0.1199, 0.1199, -0.8525), (-0.09421, 0.141, 0.8525), (-0.1848, 0.2766, 0.803), (-0.2683, 0.4015, 0.7227), (-0.3414, 0.511, 0.6146), (-0.4015, 0.6009, 0.4829), (-0.4461, 0.6677, 0.3326), (-0.4736, 0.7088, 0.1696), (-0.4829, 0.7227, 1.592e-07), (-0.4736, 0.7088, -0.1696), (-0.4461, 0.6677, -0.3326), (-0.4015, 0.6009, -0.4829), (-0.3414, 0.511, -0.6146), (-0.2683, 0.4015, -0.7227), (-0.1848, 0.2766, -0.803), (-0.09421, 0.141, -0.8525), (-0.06489, 0.1567, 0.8525), (-0.1273, 0.3073, 0.803), (-0.1848, 0.4461, 0.7227), (-0.2352, 0.5678, 0.6146), (-0.2766, 0.6677, 0.4829), (-0.3073, 0.7419, 0.3326), (-0.3262, 0.7876, 0.1696), (-0.3326, 0.803, 1.592e-07), (-0.3262, 0.7876, -0.1696), (-0.3073, 0.7419, -0.3326), (-0.2766, 0.6677, -0.4829), (-0.2352, 0.5678, -0.6146), (-0.1848, 0.4461, -0.7227), (-0.1273, 0.3073, -0.803), (-0.06489, 0.1567, -0.8525), (-0.03308, 0.1663, 0.8525), (-0.06489, 0.3262, 0.803), (-0.09421, 0.4736, 0.7227), (-0.1199, 0.6028, 0.6146), (-0.141, 0.7088, 0.4829), (-0.1567, 0.7876, 0.3326), (-0.1663, 0.8361, 0.1696), (-0.1696, 0.8525, 1.592e-07), (-0.1663, 0.8361, -0.1696), (-0.1567, 0.7876, -0.3326), (-0.141, 0.7088, -0.4829), (-0.1199, 0.6028, -0.6146), (-0.09421, 0.4736, -0.7227), (-0.06489, 0.3262, -0.803), (-0.03308, 0.1663, -0.8525), (7.142e-08, 0.803, -0.3326), (2.527e-07, 0.7227, -0.4829), (1.491e-07, 0.6146, -0.6146), (8.437e-08, 0.3326, -0.803), (2.933e-08, 0.1696, -0.8525), (0.07659, -1.864, 0.07845), (0.1029, -1.864, 1.645e-07), (0.07659, -1.864, -0.07845), (-3.488e-07, -1.864, 0.1696), (-3.488e-07, -1.864, -0.1031), (-0.07659, -1.864, 0.07845), (-0.1029, -1.864, 1.655e-07), (-0.07659, -1.864, -0.07845), (0.1273, -1.864, 0.1298), (0.1696, -1.864, 1.592e-07), (0.1273, -1.864, -0.1298), (-3.488e-07, -1.864, 0.1031), (-3.488e-07, -1.864, -0.1696), (-0.1273, -1.864, 0.1298), (-0.1696, -1.864, 1.592e-07), (-0.1273, -1.864, -0.1298), (9.018e-08, -1.441, 0.1031), (7.723e-08, -1.447, 4.26e-08), (9.018e-08, -1.441, -0.1031), (0.1029, -1.441, 4.786e-08), (-0.1029, -1.441, 4.891e-08), (0.07659, -1.427, 0.07845), (0.07659, -1.427, -0.07845), (-0.07659, -1.427, 0.07845), (-0.07659, -1.427, -0.07845)], [], [(478, 477, 20, 21), (4, 3, 13, 14), (9, 478, 21, 22), (5, 4, 14, 15), (479, 9, 22, 23), (6, 5, 15, 16), (480, 479, 23, 24), (7, 6, 16, 17), (0, 295, 10), (205, 480, 24), (8, 7, 17, 18), (1, 0, 10, 11), (476, 8, 18, 19), (2, 1, 11, 12), (477, 476, 19, 20), (3, 2, 12, 13), (12, 11, 26, 27), (20, 19, 34, 35), (13, 12, 27, 28), (21, 20, 35, 36), (14, 13, 28, 29), (22, 21, 36, 37), (15, 14, 29, 30), (23, 22, 37, 38), (16, 15, 30, 31), (24, 23, 38, 39), (17, 16, 31, 32), (10, 295, 25), (205, 24, 39), (18, 17, 32, 33), (11, 10, 25, 26), (19, 18, 33, 34), (31, 30, 45, 46), (39, 38, 53, 54), (32, 31, 46, 47), (25, 295, 40), (205, 39, 54), (33, 32, 47, 48), (26, 25, 40, 41), (34, 33, 48, 49), (27, 26, 41, 42), (35, 34, 49, 50), (28, 27, 42, 43), (36, 35, 50, 51), (29, 28, 43, 44), (37, 36, 51, 52), (30, 29, 44, 45), (38, 37, 52, 53), (50, 49, 64, 65), (43, 42, 57, 58), (51, 50, 65, 66), (44, 43, 58, 59), (52, 51, 66, 67), (45, 44, 59, 60), (53, 52, 67, 68), (46, 45, 60, 61), (54, 53, 68, 69), (47, 46, 61, 62), (40, 295, 55), (205, 54, 69), (48, 47, 62, 63), (41, 40, 55, 56), (49, 48, 63, 64), (42, 41, 56, 57), (69, 68, 83, 84), (62, 61, 76, 77), (55, 295, 70), (205, 69, 84), (63, 62, 77, 78), (56, 55, 70, 71), (64, 63, 78, 79), (57, 56, 71, 72), (65, 64, 79, 80), (58, 57, 72, 73), (66, 65, 80, 81), (59, 58, 73, 74), (67, 66, 81, 82), (60, 59, 74, 75), (68, 67, 82, 83), (61, 60, 75, 76), (81, 80, 95, 96), (74, 73, 88, 89), (82, 81, 96, 97), (75, 74, 89, 90), (83, 82, 97, 98), (76, 75, 90, 91), (84, 83, 98, 99), (77, 76, 91, 92), (70, 295, 85), (205, 84, 99), (78, 77, 92, 93), (71, 70, 85, 86), (79, 78, 93, 94), (72, 71, 86, 87), (80, 79, 94, 95), (73, 72, 87, 88), (85, 295, 100), (205, 99, 114), (93, 92, 107, 108), (86, 85, 100, 101), (94, 93, 108, 109), (87, 86, 101, 102), (95, 94, 109, 110), (88, 87, 102, 103), (96, 95, 110, 111), (89, 88, 103, 104), (97, 96, 111, 112), (90, 89, 104, 105), (98, 97, 112, 113), (91, 90, 105, 106), (99, 98, 113, 114), (92, 91, 106, 107), (104, 103, 118, 119), (112, 111, 126, 127), (105, 104, 119, 120), (113, 112, 127, 128), (106, 105, 120, 121), (114, 113, 128, 129), (107, 106, 121, 122), (100, 295, 115), (205, 114, 129), (108, 107, 122, 123), (101, 100, 115, 116), (109, 108, 123, 124), (102, 101, 116, 117), (110, 109, 124, 125), (103, 102, 117, 118), (111, 110, 125, 126), (123, 122, 137, 138), (116, 115, 130, 131), (124, 123, 138, 139), (117, 116, 131, 132), (125, 124, 139, 140), (118, 117, 132, 133), (126, 125, 140, 141), (119, 118, 133, 134), (127, 126, 141, 142), (120, 119, 134, 135), (128, 127, 142, 143), (121, 120, 135, 136), (129, 128, 143, 144), (122, 121, 136, 137), (115, 295, 130), (205, 129, 144), (142, 141, 156, 157), (135, 134, 149, 150), (143, 142, 157, 158), (136, 135, 150, 151), (144, 143, 158, 159), (137, 136, 151, 152), (130, 295, 145), (205, 144, 159), (138, 137, 152, 153), (131, 130, 145, 146), (139, 138, 153, 154), (132, 131, 146, 147), (140, 139, 154, 155), (133, 132, 147, 148), (141, 140, 155, 156), (134, 133, 148, 149), (146, 145, 160, 161), (154, 153, 168, 169), (147, 146, 161, 162), (155, 154, 169, 170), (148, 147, 162, 163), (156, 155, 170, 171), (149, 148, 163, 164), (157, 156, 171, 172), (150, 149, 164, 165), (158, 157, 172, 173), (151, 150, 165, 166), (159, 158, 173, 174), (152, 151, 166, 167), (145, 295, 160), (205, 159, 174), (153, 152, 167, 168), (165, 164, 179, 180), (173, 172, 187, 188), (166, 165, 180, 181), (174, 173, 188, 189), (167, 166, 181, 182), (160, 295, 175), (205, 174, 189), (168, 167, 182, 183), (161, 160, 175, 176), (169, 168, 183, 184), (162, 161, 176, 177), (170, 169, 184, 185), (163, 162, 177, 178), (171, 170, 185, 186), (164, 163, 178, 179), (172, 171, 186, 187), (184, 183, 198, 199), (177, 176, 191, 192), (185, 184, 199, 200), (178, 177, 192, 193), (186, 185, 200, 201), (179, 178, 193, 194), (187, 186, 201, 202), (180, 179, 194, 195), (188, 187, 202, 203), (181, 180, 195, 196), (189, 188, 203, 204), (182, 181, 196, 197), (175, 295, 190), (205, 189, 204), (183, 182, 197, 198), (176, 175, 190, 191), (203, 202, 218, 219), (196, 195, 211, 212), (204, 203, 219, 220), (197, 196, 212, 213), (190, 295, 206), (205, 204, 220), (198, 197, 213, 214), (191, 190, 206, 207), (199, 198, 214, 215), (192, 191, 207, 208), (200, 199, 215, 216), (193, 192, 208, 209), (201, 200, 216, 217), (194, 193, 209, 210), (202, 201, 217, 218), (195, 194, 210, 211), (216, 215, 230, 231), (209, 208, 223, 224), (217, 216, 231, 232), (210, 209, 224, 225), (218, 217, 232, 233), (211, 210, 225, 226), (219, 218, 233, 234), (212, 211, 226, 227), (220, 219, 234, 235), (213, 212, 227, 228), (206, 295, 221), (205, 220, 235), (214, 213, 228, 229), (207, 206, 221, 222), (215, 214, 229, 230), (208, 207, 222, 223), (235, 234, 248, 249), (256, 257, 495, 494), (221, 295, 236), (205, 235, 249), (227, 242, 484, 489), (222, 221, 236, 237), (230, 229, 243, 244), (223, 222, 237, 238), (231, 230, 244, 245), (224, 223, 238, 239), (232, 231, 245, 246), (225, 224, 239, 240), (233, 232, 246, 247), (226, 225, 240, 241), (234, 233, 247, 248), (227, 226, 241, 242), (239, 238, 252, 253), (246, 245, 260, 261), (240, 239, 253, 254), (247, 246, 261, 262), (241, 240, 254, 255), (248, 247, 262, 263), (242, 241, 255, 256), (249, 248, 263, 264), (243, 229, 491, 493), (236, 295, 250), (205, 249, 264), (228, 227, 489, 490), (237, 236, 250, 251), (244, 243, 258, 259), (238, 237, 251, 252), (245, 244, 259, 260), (257, 256, 271, 272), (250, 295, 265), (205, 264, 279), (258, 257, 272, 273), (251, 250, 265, 266), (259, 258, 273, 274), (252, 251, 266, 267), (260, 259, 274, 275), (253, 252, 267, 268), (261, 260, 275, 276), (254, 253, 268, 269), (262, 261, 276, 277), (255, 254, 269, 270), (263, 262, 277, 278), (256, 255, 270, 271), (264, 263, 278, 279), (276, 275, 290, 291), (269, 268, 283, 284), (277, 276, 291, 292), (270, 269, 284, 285), (278, 277, 292, 293), (271, 270, 285, 286), (279, 278, 293, 294), (272, 271, 286, 287), (265, 295, 280), (205, 279, 294), (273, 272, 287, 288), (266, 265, 280, 281), (274, 273, 288, 289), (267, 266, 281, 282), (275, 274, 289, 290), (268, 267, 282, 283), (280, 295, 296), (205, 294, 310), (288, 287, 303, 304), (281, 280, 296, 297), (289, 288, 304, 305), (282, 281, 297, 298), (290, 289, 305, 306), (283, 282, 298, 299), (291, 290, 306, 307), (284, 283, 299, 300), (292, 291, 307, 308), (285, 284, 300, 301), (293, 292, 308, 309), (286, 285, 301, 302), (294, 293, 309, 310), (287, 286, 302, 303), (300, 299, 314, 315), (308, 307, 322, 323), (301, 300, 315, 316), (309, 308, 323, 324), (302, 301, 316, 317), (310, 309, 324, 325), (303, 302, 317, 318), (296, 295, 311), (205, 310, 325), (304, 303, 318, 319), (297, 296, 311, 312), (305, 304, 319, 320), (298, 297, 312, 313), (306, 305, 320, 321), (299, 298, 313, 314), (307, 306, 321, 322), (319, 318, 333, 334), (312, 311, 326, 327), (320, 319, 334, 335), (313, 312, 327, 328), (321, 320, 335, 336), (314, 313, 328, 329), (322, 321, 336, 337), (315, 314, 329, 330), (323, 322, 337, 338), (316, 315, 330, 331), (324, 323, 338, 339), (317, 316, 331, 332), (325, 324, 339, 340), (318, 317, 332, 333), (311, 295, 326), (205, 325, 340), (338, 337, 352, 353), (331, 330, 345, 346), (339, 338, 353, 354), (332, 331, 346, 347), (340, 339, 354, 355), (333, 332, 347, 348), (326, 295, 341), (205, 340, 355), (334, 333, 348, 349), (327, 326, 341, 342), (335, 334, 349, 350), (328, 327, 342, 343), (336, 335, 350, 351), (329, 328, 343, 344), (337, 336, 351, 352), (330, 329, 344, 345), (350, 349, 364, 365), (343, 342, 357, 358), (351, 350, 365, 366), (344, 343, 358, 359), (352, 351, 366, 367), (345, 344, 359, 360), (353, 352, 367, 368), (346, 345, 360, 361), (354, 353, 368, 369), (347, 346, 361, 362), (355, 354, 369, 370), (348, 347, 362, 363), (341, 295, 356), (205, 355, 370), (349, 348, 363, 364), (342, 341, 356, 357), (369, 368, 383, 384), (362, 361, 376, 377), (370, 369, 384, 385), (363, 362, 377, 378), (356, 295, 371), (205, 370, 385), (364, 363, 378, 379), (357, 356, 371, 372), (365, 364, 379, 380), (358, 357, 372, 373), (366, 365, 380, 381), (359, 358, 373, 374), (367, 366, 381, 382), (360, 359, 374, 375), (368, 367, 382, 383), (361, 360, 375, 376), (373, 372, 387, 388), (381, 380, 395, 396), (374, 373, 388, 389), (382, 381, 396, 397), (375, 374, 389, 390), (383, 382, 397, 398), (376, 375, 390, 391), (384, 383, 398, 399), (377, 376, 391, 392), (385, 384, 399, 400), (378, 377, 392, 393), (371, 295, 386), (205, 385, 400), (379, 378, 393, 394), (372, 371, 386, 387), (380, 379, 394, 395), (392, 391, 406, 407), (400, 399, 414, 415), (393, 392, 407, 408), (386, 295, 401), (205, 400, 415), (394, 393, 408, 409), (387, 386, 401, 402), (395, 394, 409, 410), (388, 387, 402, 403), (396, 395, 410, 411), (389, 388, 403, 404), (397, 396, 411, 412), (390, 389, 404, 405), (398, 397, 412, 413), (391, 390, 405, 406), (399, 398, 413, 414), (411, 410, 425, 426), (404, 403, 418, 419), (412, 411, 426, 427), (405, 404, 419, 420), (413, 412, 427, 428), (406, 405, 420, 421), (414, 413, 428, 429), (407, 406, 421, 422), (415, 414, 429, 430), (408, 407, 422, 423), (401, 295, 416), (205, 415, 430), (409, 408, 423, 424), (402, 401, 416, 417), (410, 409, 424, 425), (403, 402, 417, 418), (430, 429, 444, 445), (423, 422, 437, 438), (416, 295, 431), (205, 430, 445), (424, 423, 438, 439), (417, 416, 431, 432), (425, 424, 439, 440), (418, 417, 432, 433), (426, 425, 440, 441), (419, 418, 433, 434), (427, 426, 441, 442), (420, 419, 434, 435), (428, 427, 442, 443), (421, 420, 435, 436), (429, 428, 443, 444), (422, 421, 436, 437), (434, 433, 448, 449), (442, 441, 456, 457), (435, 434, 449, 450), (443, 442, 457, 458), (436, 435, 450, 451), (444, 443, 458, 459), (437, 436, 451, 452), (445, 444, 459, 460), (438, 437, 452, 453), (431, 295, 446), (205, 445, 460), (439, 438, 453, 454), (432, 431, 446, 447), (440, 439, 454, 455), (433, 432, 447, 448), (441, 440, 455, 456), (453, 452, 467, 468), (446, 295, 461), (205, 460, 475), (454, 453, 468, 469), (447, 446, 461, 462), (455, 454, 469, 470), (448, 447, 462, 463), (456, 455, 470, 471), (449, 448, 463, 464), (457, 456, 471, 472), (450, 449, 464, 465), (458, 457, 472, 473), (451, 450, 465, 466), (459, 458, 473, 474), (452, 451, 466, 467), (460, 459, 474, 475), (472, 471, 477, 478), (465, 464, 3, 4), (473, 472, 478, 9), (466, 465, 4, 5), (474, 473, 9, 479), (467, 466, 5, 6), (475, 474, 479, 480), (468, 467, 6, 7), (461, 295, 0), (205, 475, 480), (469, 468, 7, 8), (462, 461, 0, 1), (470, 469, 8, 476), (463, 462, 1, 2), (471, 470, 476, 477), (464, 463, 2, 3), (487, 488, 505, 501), (488, 485, 499, 505), (482, 481, 502, 500), (481, 492, 497, 502), (258, 243, 493, 496), (229, 228, 490, 491), (242, 256, 494, 484), (257, 258, 496, 495), (481, 482, 490, 489), (482, 483, 491, 490), (492, 481, 489, 484), (483, 485, 493, 491), (487, 486, 494, 495), (488, 487, 495, 496), (486, 492, 484, 494), (485, 488, 496, 493), (500, 502, 497, 498), (503, 500, 498, 499), (498, 497, 504, 501), (499, 498, 501, 505), (485, 483, 503, 499), (483, 482, 500, 503), (492, 486, 504, 497), (486, 487, 501, 504)])
me_sphere.polygons.foreach_set('use_smooth', [True] * 536)
_uv = me_sphere.uv_layers.new(name='UVMap')
_uv.uv.foreach_set('vector', [0.75, 0.25, 0.75, 0.3125, 0.7188, 0.3125, 0.7188, 0.25, 0.75, 0.6875, 0.75, 0.75, 0.7188, 0.75, 0.7188, 0.6875, 0.75, 0.1875, 0.75, 0.25, 0.7188, 0.25, 0.7188, 0.1875, 0.75, 0.625, 0.75, 0.6875, 0.7188, 0.6875, 0.7188, 0.625, 0.75, 0.125, 0.75, 0.1875, 0.7188, 0.1875, 0.7188, 0.125, 0.75, 0.5625, 0.75, 0.625, 0.7188, 0.625, 0.7188, 0.5625, 0.75, 0.0625, 0.75, 0.125, 0.7188, 0.125, 0.7187, 0.0625, 0.75, 0.5, 0.75, 0.5625, 0.7188, 0.5625, 0.7188, 0.5, 0.75, 0.9375, 0.7344, 1.0, 0.7187, 0.9375, 0.7344, 0.0, 0.75, 0.0625, 0.7187, 0.0625, 0.75, 0.4375, 0.75, 0.5, 0.7188, 0.5, 0.7188, 0.4375, 0.75, 0.875, 0.75, 0.9375, 0.7187, 0.9375, 0.7188, 0.875, 0.75, 0.375, 0.75, 0.4375, 0.7188, 0.4375, 0.7188, 0.375, 0.75, 0.8125, 0.75, 0.875, 0.7188, 0.875, 0.7188, 0.8125, 0.75, 0.3125, 0.75, 0.375, 0.7188, 0.375, 0.7188, 0.3125, 0.75, 0.75, 0.75, 0.8125, 0.7188, 0.8125, 0.7188, 0.75, 0.7188, 0.8125, 0.7188, 0.875, 0.6875, 0.875, 0.6875, 0.8125, 0.7188, 0.3125, 0.7188, 0.375, 0.6875, 0.375, 0.6875, 0.3125, 0.7188, 0.75, 0.7188, 0.8125, 0.6875, 0.8125, 0.6875, 0.75, 0.7188, 0.25, 0.7188, 0.3125, 0.6875, 0.3125, 0.6875, 0.25, 0.7188, 0.6875, 0.7188, 0.75, 0.6875, 0.75, 0.6875, 0.6875, 0.7188, 0.1875, 0.7188, 0.25, 0.6875, 0.25, 0.6875, 0.1875, 0.7188, 0.625, 0.7188, 0.6875, 0.6875, 0.6875, 0.6875, 0.625, 0.7188, 0.125, 0.7188, 0.1875, 0.6875, 0.1875, 0.6875, 0.125, 0.7188, 0.5625, 0.7188, 0.625, 0.6875, 0.625, 0.6875, 0.5625, 0.7187, 0.0625, 0.7188, 0.125, 0.6875, 0.125, 0.6875, 0.0625, 0.7188, 0.5, 0.7188, 0.5625, 0.6875, 0.5625, 0.6875, 0.5, 0.7187, 0.9375, 0.7031, 1.0, 0.6875, 0.9375, 0.7031, 0.0, 0.7187, 0.0625, 0.6875, 0.0625, 0.7188, 0.4375, 0.7188, 0.5, 0.6875, 0.5, 0.6875, 0.4375, 0.7188, 0.875, 0.7187, 0.9375, 0.6875, 0.9375, 0.6875, 0.875, 0.7188, 0.375, 0.7188, 0.4375, 0.6875, 0.4375, 0.6875, 0.375, 0.6875, 0.5625, 0.6875, 0.625, 0.6562, 0.625, 0.6562, 0.5625, 0.6875, 0.0625, 0.6875, 0.125, 0.6562, 0.125, 0.6562, 0.0625, 0.6875, 0.5, 0.6875, 0.5625, 0.6562, 0.5625, 0.6562, 0.5, 0.6875, 0.9375, 0.6719, 1.0, 0.6562, 0.9375, 0.6719, 0.0, 0.6875, 0.0625, 0.6562, 0.0625, 0.6875, 0.4375, 0.6875, 0.5, 0.6562, 0.5, 0.6562, 0.4375, 0.6875, 0.875, 0.6875, 0.9375, 0.6562, 0.9375, 0.6562, 0.875, 0.6875, 0.375, 0.6875, 0.4375, 0.6562, 0.4375, 0.6562, 0.375, 0.6875, 0.8125, 0.6875, 0.875, 0.6562, 0.875, 0.6562, 0.8125, 0.6875, 0.3125, 0.6875, 0.375, 0.6562, 0.375, 0.6562, 0.3125, 0.6875, 0.75, 0.6875, 0.8125, 0.6562, 0.8125, 0.6562, 0.75, 0.6875, 0.25, 0.6875, 0.3125, 0.6562, 0.3125, 0.6562, 0.25, 0.6875, 0.6875, 0.6875, 0.75, 0.6562, 0.75, 0.6562, 0.6875, 0.6875, 0.1875, 0.6875, 0.25, 0.6562, 0.25, 0.6562, 0.1875, 0.6875, 0.625, 0.6875, 0.6875, 0.6562, 0.6875, 0.6562, 0.625, 0.6875, 0.125, 0.6875, 0.1875, 0.6562, 0.1875, 0.6562, 0.125, 0.6562, 0.3125, 0.6562, 0.375, 0.625, 0.375, 0.625, 0.3125, 0.6562, 0.75, 0.6562, 0.8125, 0.625, 0.8125, 0.625, 0.75, 0.6562, 0.25, 0.6562, 0.3125, 0.625, 0.3125, 0.625, 0.25, 0.6562, 0.6875, 0.6562, 0.75, 0.625, 0.75, 0.625, 0.6875, 0.6562, 0.1875, 0.6562, 0.25, 0.625, 0.25, 0.625, 0.1875, 0.6562, 0.625, 0.6562, 0.6875, 0.625, 0.6875, 0.625, 0.625, 0.6562, 0.125, 0.6562, 0.1875, 0.625, 0.1875, 0.625, 0.125, 0.6562, 0.5625, 0.6562, 0.625, 0.625, 0.625, 0.625, 0.5625, 0.6562, 0.0625, 0.6562, 0.125, 0.625, 0.125, 0.625, 0.0625, 0.6562, 0.5, 0.6562, 0.5625, 0.625, 0.5625, 0.625, 0.5, 0.6562, 0.9375, 0.6406, 1.0, 0.625, 0.9375, 0.6406, 0.0, 0.6562, 0.0625, 0.625, 0.0625, 0.6562, 0.4375, 0.6562, 0.5, 0.625, 0.5, 0.625, 0.4375, 0.6562, 0.875, 0.6562, 0.9375, 0.625, 0.9375, 0.625, 0.875, 0.6562, 0.375, 0.6562, 0.4375, 0.625, 0.4375, 0.625, 0.375, 0.6562, 0.8125, 0.6562, 0.875, 0.625, 0.875, 0.625, 0.8125, 0.625, 0.0625, 0.625, 0.125, 0.5937, 0.125, 0.5937, 0.0625, 0.625, 0.5, 0.625, 0.5625, 0.5937, 0.5625, 0.5937, 0.5, 0.625, 0.9375, 0.6094, 1.0, 0.5937, 0.9375, 0.6094, 0.0, 0.625, 0.0625, 0.5937, 0.0625, 0.625, 0.4375, 0.625, 0.5, 0.5937, 0.5, 0.5937, 0.4375, 0.625, 0.875, 0.625, 0.9375, 0.5937, 0.9375, 0.5937, 0.875, 0.625, 0.375, 0.625, 0.4375, 0.5937, 0.4375, 0.5938, 0.375, 0.625, 0.8125, 0.625, 0.875, 0.5937, 0.875, 0.5937, 0.8125, 0.625, 0.3125, 0.625, 0.375, 0.5938, 0.375, 0.5937, 0.3125, 0.625, 0.75, 0.625, 0.8125, 0.5937, 0.8125, 0.5937, 0.75, 0.625, 0.25, 0.625, 0.3125, 0.5937, 0.3125, 0.5937, 0.25, 0.625, 0.6875, 0.625, 0.75, 0.5937, 0.75, 0.5937, 0.6875, 0.625, 0.1875, 0.625, 0.25, 0.5937, 0.25, 0.5937, 0.1875, 0.625, 0.625, 0.625, 0.6875, 0.5937, 0.6875, 0.5937, 0.625, 0.625, 0.125, 0.625, 0.1875, 0.5937, 0.1875, 0.5937, 0.125, 0.625, 0.5625, 0.625, 0.625, 0.5937, 0.625, 0.5937, 0.5625, 0.5937, 0.25, 0.5937, 0.3125, 0.5625, 0.3125, 0.5625, 0.25, 0.5937, 0.6875, 0.5937, 0.75, 0.5625, 0.75, 0.5625, 0.6875, 0.5937, 0.1875, 0.5937, 0.25, 0.5625, 0.25, 0.5625, 0.1875, 0.5937, 0.625, 0.5937, 0.6875, 0.5625, 0.6875, 0.5625, 0.625, 0.5937, 0.125, 0.5937, 0.1875, 0.5625, 0.1875, 0.5625, 0.125, 0.5937, 0.5625, 0.5937, 0.625, 0.5625, 0.625, 0.5625, 0.5625, 0.5937, 0.0625, 0.5937, 0.125, 0.5625, 0.125, 0.5625, 0.0625, 0.5937, 0.5, 0.5937, 0.5625, 0.5625, 0.5625, 0.5625, 0.5, 0.5937, 0.9375, 0.5781, 1.0, 0.5625, 0.9375, 0.5781, 0.0, 0.5937, 0.0625, 0.5625, 0.0625, 0.5937, 0.4375, 0.5937, 0.5, 0.5625, 0.5, 0.5625, 0.4375, 0.5937, 0.875, 0.5937, 0.9375, 0.5625, 0.9375, 0.5625, 0.875, 0.5938, 0.375, 0.5937, 0.4375, 0.5625, 0.4375, 0.5625, 0.375, 0.5937, 0.8125, 0.5937, 0.875, 0.5625, 0.875, 0.5625, 0.8125, 0.5937, 0.3125, 0.5938, 0.375, 0.5625, 0.375, 0.5625, 0.3125, 0.5937, 0.75, 0.5937, 0.8125, 0.5625, 0.8125, 0.5625, 0.75, 0.5625, 0.9375, 0.5469, 1.0, 0.5312, 0.9375, 0.5469, 0.0, 0.5625, 0.0625, 0.5312, 0.0625, 0.5625, 0.4375, 0.5625, 0.5, 0.5312, 0.5, 0.5312, 0.4375, 0.5625, 0.875, 0.5625, 0.9375, 0.5312, 0.9375, 0.5312, 0.875, 0.5625, 0.375, 0.5625, 0.4375, 0.5312, 0.4375, 0.5312, 0.375, 0.5625, 0.8125, 0.5625, 0.875, 0.5312, 0.875, 0.5312, 0.8125, 0.5625, 0.3125, 0.5625, 0.375, 0.5312, 0.375, 0.5312, 0.3125, 0.5625, 0.75, 0.5625, 0.8125, 0.5312, 0.8125, 0.5312, 0.75, 0.5625, 0.25, 0.5625, 0.3125, 0.5312, 0.3125, 0.5312, 0.25, 0.5625, 0.6875, 0.5625, 0.75, 0.5312, 0.75, 0.5312, 0.6875, 0.5625, 0.1875, 0.5625, 0.25, 0.5312, 0.25, 0.5312, 0.1875, 0.5625, 0.625, 0.5625, 0.6875, 0.5312, 0.6875, 0.5312, 0.625, 0.5625, 0.125, 0.5625, 0.1875, 0.5312, 0.1875, 0.5312, 0.125, 0.5625, 0.5625, 0.5625, 0.625, 0.5312, 0.625, 0.5312, 0.5625, 0.5625, 0.0625, 0.5625, 0.125, 0.5312, 0.125, 0.5312, 0.0625, 0.5625, 0.5, 0.5625, 0.5625, 0.5312, 0.5625, 0.5312, 0.5, 0.5312, 0.6875, 0.5312, 0.75, 0.5, 0.75, 0.5, 0.6875, 0.5312, 0.1875, 0.5312, 0.25, 0.5, 0.25, 0.5, 0.1875, 0.5312, 0.625, 0.5312, 0.6875, 0.5, 0.6875, 0.5, 0.625, 0.5312, 0.125, 0.5312, 0.1875, 0.5, 0.1875, 0.5, 0.125, 0.5312, 0.5625, 0.5312, 0.625, 0.5, 0.625, 0.5, 0.5625, 0.5312, 0.0625, 0.5312, 0.125, 0.5, 0.125, 0.5, 0.0625, 0.5312, 0.5, 0.5312, 0.5625, 0.5, 0.5625, 0.5, 0.5, 0.5312, 0.9375, 0.5156, 1.0, 0.5, 0.9375, 0.5156, 0.0, 0.5312, 0.0625, 0.5, 0.0625, 0.5312, 0.4375, 0.5312, 0.5, 0.5, 0.5, 0.5, 0.4375, 0.5312, 0.875, 0.5312, 0.9375, 0.5, 0.9375, 0.5, 0.875, 0.5312, 0.375, 0.5312, 0.4375, 0.5, 0.4375, 0.5, 0.375, 0.5312, 0.8125, 0.5312, 0.875, 0.5, 0.875, 0.5, 0.8125, 0.5312, 0.3125, 0.5312, 0.375, 0.5, 0.375, 0.5, 0.3125, 0.5312, 0.75, 0.5312, 0.8125, 0.5, 0.8125, 0.5, 0.75, 0.5312, 0.25, 0.5312, 0.3125, 0.5, 0.3125, 0.5, 0.25, 0.5, 0.4375, 0.5, 0.5, 0.4687, 0.5, 0.4687, 0.4375, 0.5, 0.875, 0.5, 0.9375, 0.4687, 0.9375, 0.4687, 0.875, 0.5, 0.375, 0.5, 0.4375, 0.4687, 0.4375, 0.4687, 0.375, 0.5, 0.8125, 0.5, 0.875, 0.4687, 0.875, 0.4687, 0.8125, 0.5, 0.3125, 0.5, 0.375, 0.4687, 0.375, 0.4687, 0.3125, 0.5, 0.75, 0.5, 0.8125, 0.4687, 0.8125, 0.4687, 0.75, 0.5, 0.25, 0.5, 0.3125, 0.4687, 0.3125, 0.4687, 0.25, 0.5, 0.6875, 0.5, 0.75, 0.4687, 0.75, 0.4687, 0.6875, 0.5, 0.1875, 0.5, 0.25, 0.4687, 0.25, 0.4687, 0.1875, 0.5, 0.625, 0.5, 0.6875, 0.4687, 0.6875, 0.4687, 0.625, 0.5, 0.125, 0.5, 0.1875, 0.4687, 0.1875, 0.4687, 0.125, 0.5, 0.5625, 0.5, 0.625, 0.4687, 0.625, 0.4687, 0.5625, 0.5, 0.0625, 0.5, 0.125, 0.4687, 0.125, 0.4687, 0.0625, 0.5, 0.5, 0.5, 0.5625, 0.4687, 0.5625, 0.4687, 0.5, 0.5, 0.9375, 0.4844, 1.0, 0.4687, 0.9375, 0.4844, 0.0, 0.5, 0.0625, 0.4687, 0.0625, 0.4687, 0.1875, 0.4687, 0.25, 0.4375, 0.25, 0.4375, 0.1875, 0.4687, 0.625, 0.4687, 0.6875, 0.4375, 0.6875, 0.4375, 0.625, 0.4687, 0.125, 0.4687, 0.1875, 0.4375, 0.1875, 0.4375, 0.125, 0.4687, 0.5625, 0.4687, 0.625, 0.4375, 0.625, 0.4375, 0.5625, 0.4687, 0.0625, 0.4687, 0.125, 0.4375, 0.125, 0.4375, 0.0625, 0.4687, 0.5, 0.4687, 0.5625, 0.4375, 0.5625, 0.4375, 0.5, 0.4687, 0.9375, 0.4531, 1.0, 0.4375, 0.9375, 0.4531, 0.0, 0.4687, 0.0625, 0.4375, 0.0625, 0.4687, 0.4375, 0.4687, 0.5, 0.4375, 0.5, 0.4375, 0.4375, 0.4687, 0.875, 0.4687, 0.9375, 0.4375, 0.9375, 0.4375, 0.875, 0.4687, 0.375, 0.4687, 0.4375, 0.4375, 0.4375, 0.4375, 0.375, 0.4687, 0.8125, 0.4687, 0.875, 0.4375, 0.875, 0.4375, 0.8125, 0.4687, 0.3125, 0.4687, 0.375, 0.4375, 0.375, 0.4375, 0.3125, 0.4687, 0.75, 0.4687, 0.8125, 0.4375, 0.8125, 0.4375, 0.75, 0.4687, 0.25, 0.4687, 0.3125, 0.4375, 0.3125, 0.4375, 0.25, 0.4687, 0.6875, 0.4687, 0.75, 0.4375, 0.75, 0.4375, 0.6875, 0.4375, 0.875, 0.4375, 0.9375, 0.4062, 0.9375, 0.4062, 0.875, 0.4375, 0.375, 0.4375, 0.4375, 0.4062, 0.4375, 0.4062, 0.375, 0.4375, 0.8125, 0.4375, 0.875, 0.4062, 0.875, 0.4062, 0.8125, 0.4375, 0.3125, 0.4375, 0.375, 0.4062, 0.375, 0.4062, 0.3125, 0.4375, 0.75, 0.4375, 0.8125, 0.4062, 0.8125, 0.4062, 0.75, 0.4375, 0.25, 0.4375, 0.3125, 0.4062, 0.3125, 0.4062, 0.25, 0.4375, 0.6875, 0.4375, 0.75, 0.4062, 0.75, 0.4062, 0.6875, 0.4375, 0.1875, 0.4375, 0.25, 0.4062, 0.25, 0.4062, 0.1875, 0.4375, 0.625, 0.4375, 0.6875, 0.4062, 0.6875, 0.4062, 0.625, 0.4375, 0.125, 0.4375, 0.1875, 0.4062, 0.1875, 0.4062, 0.125, 0.4375, 0.5625, 0.4375, 0.625, 0.4062, 0.625, 0.4062, 0.5625, 0.4375, 0.0625, 0.4375, 0.125, 0.4062, 0.125, 0.4062, 0.0625, 0.4375, 0.5, 0.4375, 0.5625, 0.4062, 0.5625, 0.4062, 0.5, 0.4375, 0.9375, 0.4219, 1.0, 0.4062, 0.9375, 0.4219, 0.0, 0.4375, 0.0625, 0.4062, 0.0625, 0.4375, 0.4375, 0.4375, 0.5, 0.4062, 0.5, 0.4062, 0.4375, 0.4062, 0.625, 0.4062, 0.6875, 0.375, 0.6875, 0.375, 0.625, 0.4062, 0.125, 0.4062, 0.1875, 0.375, 0.1875, 0.375, 0.125, 0.4062, 0.5625, 0.4062, 0.625, 0.375, 0.625, 0.375, 0.5625, 0.4062, 0.0625, 0.4062, 0.125, 0.375, 0.125, 0.375, 0.0625, 0.4062, 0.5, 0.4062, 0.5625, 0.375, 0.5625, 0.375, 0.5, 0.4062, 0.9375, 0.3906, 1.0, 0.375, 0.9375, 0.3906, 0.0, 0.4062, 0.0625, 0.375, 0.0625, 0.4062, 0.4375, 0.4062, 0.5, 0.375, 0.5, 0.375, 0.4375, 0.4062, 0.875, 0.4062, 0.9375, 0.375, 0.9375, 0.375, 0.875, 0.4062, 0.375, 0.4062, 0.4375, 0.375, 0.4375, 0.375, 0.375, 0.4062, 0.8125, 0.4062, 0.875, 0.375, 0.875, 0.375, 0.8125, 0.4062, 0.3125, 0.4062, 0.375, 0.375, 0.375, 0.375, 0.3125, 0.4062, 0.75, 0.4062, 0.8125, 0.375, 0.8125, 0.375, 0.75, 0.4062, 0.25, 0.4062, 0.3125, 0.375, 0.3125, 0.375, 0.25, 0.4062, 0.6875, 0.4062, 0.75, 0.375, 0.75, 0.375, 0.6875, 0.4062, 0.1875, 0.4062, 0.25, 0.375, 0.25, 0.375, 0.1875, 0.375, 0.375, 0.375, 0.4375, 0.3437, 0.4375, 0.3437, 0.375, 0.375, 0.8125, 0.375, 0.875, 0.3437, 0.875, 0.3437, 0.8125, 0.375, 0.3125, 0.375, 0.375, 0.3437, 0.375, 0.3437, 0.3125, 0.375, 0.75, 0.375, 0.8125, 0.3437, 0.8125, 0.3437, 0.75, 0.375, 0.25, 0.375, 0.3125, 0.3437, 0.3125, 0.3437, 0.25, 0.375, 0.6875, 0.375, 0.75, 0.3437, 0.75, 0.3437, 0.6875, 0.375, 0.1875, 0.375, 0.25, 0.3437, 0.25, 0.3437, 0.1875, 0.375, 0.625, 0.375, 0.6875, 0.3437, 0.6875, 0.3437, 0.625, 0.375, 0.125, 0.375, 0.1875, 0.3437, 0.1875, 0.3437, 0.125, 0.375, 0.5625, 0.375, 0.625, 0.3437, 0.625, 0.3437, 0.5625, 0.375, 0.0625, 0.375, 0.125, 0.3437, 0.125, 0.3437, 0.0625, 0.375, 0.5, 0.375, 0.5625, 0.3437, 0.5625, 0.3437, 0.5, 0.375, 0.9375, 0.3594, 1.0, 0.3437, 0.9375, 0.3594, 0.0, 0.375, 0.0625, 0.3437, 0.0625, 0.375, 0.4375, 0.375, 0.5, 0.3437, 0.5, 0.3437, 0.4375, 0.375, 0.875, 0.375, 0.9375, 0.3437, 0.9375, 0.3437, 0.875, 0.3437, 0.125, 0.3437, 0.1875, 0.3125, 0.1875, 0.3125, 0.125, 0.3437, 0.5625, 0.3437, 0.625, 0.3125, 0.625, 0.3125, 0.5625, 0.3437, 0.0625, 0.3437, 0.125, 0.3125, 0.125, 0.3125, 0.0625, 0.3437, 0.5, 0.3437, 0.5625, 0.3125, 0.5625, 0.3125, 0.5, 0.3437, 0.9375, 0.3281, 1.0, 0.3125, 0.9375, 0.3281, 0.0, 0.3437, 0.0625, 0.3125, 0.0625, 0.3437, 0.4375, 0.3437, 0.5, 0.3125, 0.5, 0.3125, 0.4375, 0.3437, 0.875, 0.3437, 0.9375, 0.3125, 0.9375, 0.3125, 0.875, 0.3437, 0.375, 0.3437, 0.4375, 0.3125, 0.4375, 0.3125, 0.375, 0.3437, 0.8125, 0.3437, 0.875, 0.3125, 0.875, 0.3125, 0.8125, 0.3437, 0.3125, 0.3437, 0.375, 0.3125, 0.375, 0.3125, 0.3125, 0.3437, 0.75, 0.3437, 0.8125, 0.3125, 0.8125, 0.3125, 0.75, 0.3437, 0.25, 0.3437, 0.3125, 0.3125, 0.3125, 0.3125, 0.25, 0.3437, 0.6875, 0.3437, 0.75, 0.3125, 0.75, 0.3125, 0.6875, 0.3437, 0.1875, 0.3437, 0.25, 0.3125, 0.25, 0.3125, 0.1875, 0.3437, 0.625, 0.3437, 0.6875, 0.3125, 0.6875, 0.3125, 0.625, 0.3125, 0.3125, 0.3125, 0.375, 0.2812, 0.375, 0.2812, 0.3125, 0.3125, 0.75, 0.3125, 0.8125, 0.2812, 0.8125, 0.2812, 0.75, 0.3125, 0.25, 0.3125, 0.3125, 0.2812, 0.3125, 0.2812, 0.25, 0.3125, 0.6875, 0.3125, 0.75, 0.2812, 0.75, 0.2812, 0.6875, 0.3125, 0.1875, 0.3125, 0.25, 0.2812, 0.25, 0.2812, 0.1875, 0.3125, 0.625, 0.3125, 0.6875, 0.2812, 0.6875, 0.2812, 0.625, 0.3125, 0.125, 0.3125, 0.1875, 0.2812, 0.1875, 0.2812, 0.125, 0.3125, 0.5625, 0.3125, 0.625, 0.2812, 0.625, 0.2812, 0.5625, 0.3125, 0.0625, 0.3125, 0.125, 0.2812, 0.125, 0.2812, 0.0625, 0.3125, 0.5, 0.3125, 0.5625, 0.2812, 0.5625, 0.2812, 0.5, 0.3125, 0.9375, 0.2969, 1.0, 0.2812, 0.9375, 0.2969, 0.0, 0.3125, 0.0625, 0.2812, 0.0625, 0.3125, 0.4375, 0.3125, 0.5, 0.2812, 0.5, 0.2812, 0.4375, 0.3125, 0.875, 0.3125, 0.9375, 0.2812, 0.9375, 0.2812, 0.875, 0.3125, 0.375, 0.3125, 0.4375, 0.2812, 0.4375, 0.2812, 0.375, 0.3125, 0.8125, 0.3125, 0.875, 0.2812, 0.875, 0.2812, 0.8125, 0.2812, 0.0625, 0.2812, 0.125, 0.25, 0.125, 0.25, 0.0625, 0.2187, 0.5625, 0.2187, 0.5, 0.2187, 0.5, 0.2187, 0.5625, 0.2812, 0.9375, 0.2656, 1.0, 0.25, 0.9375, 0.2656, 0.0, 0.2812, 0.0625, 0.25, 0.0625, 0.2812, 0.5625, 0.25, 0.5625, 0.25, 0.5625, 0.2812, 0.5625, 0.2812, 0.875, 0.2812, 0.9375, 0.25, 0.9375, 0.25, 0.875, 0.2812, 0.375, 0.2812, 0.4375, 0.25, 0.4375, 0.25, 0.375, 0.2812, 0.8125, 0.2812, 0.875, 0.25, 0.875, 0.25, 0.8125, 0.2812, 0.3125, 0.2812, 0.375, 0.25, 0.375, 0.25, 0.3125, 0.2812, 0.75, 0.2812, 0.8125, 0.25, 0.8125, 0.25, 0.75, 0.2812, 0.25, 0.2812, 0.3125, 0.25, 0.3125, 0.25, 0.25, 0.2812, 0.6875, 0.2812, 0.75, 0.25, 0.75, 0.25, 0.6875, 0.2812, 0.1875, 0.2812, 0.25, 0.25, 0.25, 0.25, 0.1875, 0.2812, 0.625, 0.2812, 0.6875, 0.25, 0.6875, 0.25, 0.625, 0.2812, 0.125, 0.2812, 0.1875, 0.25, 0.1875, 0.25, 0.125, 0.2812, 0.5625, 0.2812, 0.625, 0.25, 0.625, 0.25, 0.5625, 0.25, 0.75, 0.25, 0.8125, 0.2188, 0.8125, 0.2187, 0.75, 0.25, 0.25, 0.25, 0.3125, 0.2187, 0.3125, 0.2187, 0.25, 0.25, 0.6875, 0.25, 0.75, 0.2187, 0.75, 0.2187, 0.6875, 0.25, 0.1875, 0.25, 0.25, 0.2187, 0.25, 0.2188, 0.1875, 0.25, 0.625, 0.25, 0.6875, 0.2187, 0.6875, 0.2188, 0.625, 0.25, 0.125, 0.25, 0.1875, 0.2188, 0.1875, 0.2188, 0.125, 0.25, 0.5625, 0.25, 0.625, 0.2188, 0.625, 0.2187, 0.5625, 0.25, 0.0625, 0.25, 0.125, 0.2188, 0.125, 0.2188, 0.0625, 0.25, 0.4375, 0.2812, 0.4375, 0.2812, 0.4375, 0.25, 0.4375, 0.25, 0.9375, 0.2344, 1.0, 0.2188, 0.9375, 0.2344, 0.0, 0.25, 0.0625, 0.2188, 0.0625, 0.2812, 0.5, 0.2812, 0.5625, 0.2812, 0.5625, 0.2812, 0.5, 0.25, 0.875, 0.25, 0.9375, 0.2188, 0.9375, 0.2188, 0.875, 0.25, 0.375, 0.25, 0.4375, 0.2187, 0.4375, 0.2188, 0.375, 0.25, 0.8125, 0.25, 0.875, 0.2188, 0.875, 0.2188, 0.8125, 0.25, 0.3125, 0.25, 0.375, 0.2188, 0.375, 0.2187, 0.3125, 0.2187, 0.5, 0.2187, 0.5625, 0.1875, 0.5625, 0.1875, 0.5, 0.2188, 0.9375, 0.2031, 1.0, 0.1875, 0.9375, 0.2031, 0.0, 0.2188, 0.0625, 0.1875, 0.0625, 0.2187, 0.4375, 0.2187, 0.5, 0.1875, 0.5, 0.1875, 0.4375, 0.2188, 0.875, 0.2188, 0.9375, 0.1875, 0.9375, 0.1875, 0.875, 0.2188, 0.375, 0.2187, 0.4375, 0.1875, 0.4375, 0.1875, 0.375, 0.2188, 0.8125, 0.2188, 0.875, 0.1875, 0.875, 0.1875, 0.8125, 0.2187, 0.3125, 0.2188, 0.375, 0.1875, 0.375, 0.1875, 0.3125, 0.2187, 0.75, 0.2188, 0.8125, 0.1875, 0.8125, 0.1875, 0.75, 0.2187, 0.25, 0.2187, 0.3125, 0.1875, 0.3125, 0.1875, 0.25, 0.2187, 0.6875, 0.2187, 0.75, 0.1875, 0.75, 0.1875, 0.6875, 0.2188, 0.1875, 0.2187, 0.25, 0.1875, 0.25, 0.1875, 0.1875, 0.2188, 0.625, 0.2187, 0.6875, 0.1875, 0.6875, 0.1875, 0.625, 0.2188, 0.125, 0.2188, 0.1875, 0.1875, 0.1875, 0.1875, 0.125, 0.2187, 0.5625, 0.2188, 0.625, 0.1875, 0.625, 0.1875, 0.5625, 0.2188, 0.0625, 0.2188, 0.125, 0.1875, 0.125, 0.1875, 0.0625, 0.1875, 0.25, 0.1875, 0.3125, 0.1562, 0.3125, 0.1563, 0.25, 0.1875, 0.6875, 0.1875, 0.75, 0.1563, 0.75, 0.1562, 0.6875, 0.1875, 0.1875, 0.1875, 0.25, 0.1563, 0.25, 0.1563, 0.1875, 0.1875, 0.625, 0.1875, 0.6875, 0.1562, 0.6875, 0.1563, 0.625, 0.1875, 0.125, 0.1875, 0.1875, 0.1563, 0.1875, 0.1563, 0.125, 0.1875, 0.5625, 0.1875, 0.625, 0.1563, 0.625, 0.1562, 0.5625, 0.1875, 0.0625, 0.1875, 0.125, 0.1563, 0.125, 0.1563, 0.0625, 0.1875, 0.5, 0.1875, 0.5625, 0.1562, 0.5625, 0.1562, 0.5, 0.1875, 0.9375, 0.1719, 1.0, 0.1563, 0.9375, 0.1719, 0.0, 0.1875, 0.0625, 0.1563, 0.0625, 0.1875, 0.4375, 0.1875, 0.5, 0.1562, 0.5, 0.1562, 0.4375, 0.1875, 0.875, 0.1875, 0.9375, 0.1563, 0.9375, 0.1563, 0.875, 0.1875, 0.375, 0.1875, 0.4375, 0.1562, 0.4375, 0.1563, 0.375, 0.1875, 0.8125, 0.1875, 0.875, 0.1563, 0.875, 0.1563, 0.8125, 0.1875, 0.3125, 0.1875, 0.375, 0.1563, 0.375, 0.1562, 0.3125, 0.1875, 0.75, 0.1875, 0.8125, 0.1563, 0.8125, 0.1563, 0.75, 0.1563, 0.9375, 0.1406, 1.0, 0.125, 0.9375, 0.1406, 0.0, 0.1563, 0.0625, 0.125, 0.0625, 0.1562, 0.4375, 0.1562, 0.5, 0.125, 0.5, 0.125, 0.4375, 0.1563, 0.875, 0.1563, 0.9375, 0.125, 0.9375, 0.125, 0.875, 0.1563, 0.375, 0.1562, 0.4375, 0.125, 0.4375, 0.125, 0.375, 0.1563, 0.8125, 0.1563, 0.875, 0.125, 0.875, 0.125, 0.8125, 0.1562, 0.3125, 0.1563, 0.375, 0.125, 0.375, 0.125, 0.3125, 0.1563, 0.75, 0.1563, 0.8125, 0.125, 0.8125, 0.125, 0.75, 0.1563, 0.25, 0.1562, 0.3125, 0.125, 0.3125, 0.125, 0.25, 0.1562, 0.6875, 0.1563, 0.75, 0.125, 0.75, 0.125, 0.6875, 0.1563, 0.1875, 0.1563, 0.25, 0.125, 0.25, 0.125, 0.1875, 0.1563, 0.625, 0.1562, 0.6875, 0.125, 0.6875, 0.125, 0.625, 0.1563, 0.125, 0.1563, 0.1875, 0.125, 0.1875, 0.125, 0.125, 0.1562, 0.5625, 0.1563, 0.625, 0.125, 0.625, 0.125, 0.5625, 0.1563, 0.0625, 0.1563, 0.125, 0.125, 0.125, 0.125, 0.0625, 0.1562, 0.5, 0.1562, 0.5625, 0.125, 0.5625, 0.125, 0.5, 0.125, 0.6875, 0.125, 0.75, 0.09375, 0.75, 0.09375, 0.6875, 0.125, 0.1875, 0.125, 0.25, 0.09375, 0.25, 0.09375, 0.1875, 0.125, 0.625, 0.125, 0.6875, 0.09375, 0.6875, 0.09375, 0.625, 0.125, 0.125, 0.125, 0.1875, 0.09375, 0.1875, 0.09375, 0.125, 0.125, 0.5625, 0.125, 0.625, 0.09375, 0.625, 0.09375, 0.5625, 0.125, 0.0625, 0.125, 0.125, 0.09375, 0.125, 0.09375, 0.0625, 0.125, 0.5, 0.125, 0.5625, 0.09375, 0.5625, 0.09375, 0.5, 0.125, 0.9375, 0.1094, 1.0, 0.09375, 0.9375, 0.1094, 0.0, 0.125, 0.0625, 0.09375, 0.0625, 0.125, 0.4375, 0.125, 0.5, 0.09375, 0.5, 0.09375, 0.4375, 0.125, 0.875, 0.125, 0.9375, 0.09375, 0.9375, 0.09375, 0.875, 0.125, 0.375, 0.125, 0.4375, 0.09375, 0.4375, 0.09375, 0.375, 0.125, 0.8125, 0.125, 0.875, 0.09375, 0.875, 0.09375, 0.8125, 0.125, 0.3125, 0.125, 0.375, 0.09375, 0.375, 0.09375, 0.3125, 0.125, 0.75, 0.125, 0.8125, 0.09375, 0.8125, 0.09375, 0.75, 0.125, 0.25, 0.125, 0.3125, 0.09375, 0.3125, 0.09375, 0.25, 0.09375, 0.4375, 0.09375, 0.5, 0.0625, 0.5, 0.0625, 0.4375, 0.09375, 0.875, 0.09375, 0.9375, 0.0625, 0.9375, 0.0625, 0.875, 0.09375, 0.375, 0.09375, 0.4375, 0.0625, 0.4375, 0.0625, 0.375, 0.09375, 0.8125, 0.09375, 0.875, 0.0625, 0.875, 0.0625, 0.8125, 0.09375, 0.3125, 0.09375, 0.375, 0.0625, 0.375, 0.0625, 0.3125, 0.09375, 0.75, 0.09375, 0.8125, 0.0625, 0.8125, 0.0625, 0.75, 0.09375, 0.25, 0.09375, 0.3125, 0.0625, 0.3125, 0.0625, 0.25, 0.09375, 0.6875, 0.09375, 0.75, 0.0625, 0.75, 0.0625, 0.6875, 0.09375, 0.1875, 0.09375, 0.25, 0.0625, 0.25, 0.0625, 0.1875, 0.09375, 0.625, 0.09375, 0.6875, 0.0625, 0.6875, 0.0625, 0.625, 0.09375, 0.125, 0.09375, 0.1875, 0.0625, 0.1875, 0.0625, 0.125, 0.09375, 0.5625, 0.09375, 0.625, 0.0625, 0.625, 0.0625, 0.5625, 0.09375, 0.0625, 0.09375, 0.125, 0.0625, 0.125, 0.0625, 0.0625, 0.09375, 0.5, 0.09375, 0.5625, 0.0625, 0.5625, 0.0625, 0.5, 0.09375, 0.9375, 0.07813, 1.0, 0.0625, 0.9375, 0.07813, 0.0, 0.09375, 0.0625, 0.0625, 0.0625, 0.0625, 0.1875, 0.0625, 0.25, 0.03125, 0.25, 0.03125, 0.1875, 0.0625, 0.625, 0.0625, 0.6875, 0.03125, 0.6875, 0.03125, 0.625, 0.0625, 0.125, 0.0625, 0.1875, 0.03125, 0.1875, 0.03125, 0.125, 0.0625, 0.5625, 0.0625, 0.625, 0.03125, 0.625, 0.03125, 0.5625, 0.0625, 0.0625, 0.0625, 0.125, 0.03125, 0.125, 0.03125, 0.0625, 0.0625, 0.5, 0.0625, 0.5625, 0.03125, 0.5625, 0.03125, 0.5, 0.0625, 0.9375, 0.04688, 1.0, 0.03125, 0.9375, 0.04688, 0.0, 0.0625, 0.0625, 0.03125, 0.0625, 0.0625, 0.4375, 0.0625, 0.5, 0.03125, 0.5, 0.03125, 0.4375, 0.0625, 0.875, 0.0625, 0.9375, 0.03125, 0.9375, 0.03125, 0.875, 0.0625, 0.375, 0.0625, 0.4375, 0.03125, 0.4375, 0.03125, 0.375, 0.0625, 0.8125, 0.0625, 0.875, 0.03125, 0.875, 0.03125, 0.8125, 0.0625, 0.3125, 0.0625, 0.375, 0.03125, 0.375, 0.03125, 0.3125, 0.0625, 0.75, 0.0625, 0.8125, 0.03125, 0.8125, 0.03125, 0.75, 0.0625, 0.25, 0.0625, 0.3125, 0.03125, 0.3125, 0.03125, 0.25, 0.0625, 0.6875, 0.0625, 0.75, 0.03125, 0.75, 0.03125, 0.6875, 0.03125, 0.375, 0.03125, 0.4375, 0.0, 0.4375, 5.96e-08, 0.375, 0.03125, 0.8125, 0.03125, 0.875, 8.941e-08, 0.875, 5.96e-08, 0.8125, 0.03125, 0.3125, 0.03125, 0.375, 5.96e-08, 0.375, 0.0, 0.3125, 0.03125, 0.75, 0.03125, 0.8125, 5.96e-08, 0.8125, 0.0, 0.75, 0.03125, 0.25, 0.03125, 0.3125, 0.0, 0.3125, 0.0, 0.25, 0.03125, 0.6875, 0.03125, 0.75, 0.0, 0.75, 0.0, 0.6875, 0.03125, 0.1875, 0.03125, 0.25, 0.0, 0.25, 5.96e-08, 0.1875, 0.03125, 0.625, 0.03125, 0.6875, 0.0, 0.6875, 5.96e-08, 0.625, 0.03125, 0.125, 0.03125, 0.1875, 5.96e-08, 0.1875, 8.941e-08, 0.125, 0.03125, 0.5625, 0.03125, 0.625, 5.96e-08, 0.625, 0.0, 0.5625, 0.03125, 0.0625, 0.03125, 0.125, 8.941e-08, 0.125, 2.384e-07, 0.0625, 0.03125, 0.5, 0.03125, 0.5625, 0.0, 0.5625, 0.0, 0.5, 0.03125, 0.9375, 0.01563, 1.0, 2.384e-07, 0.9375, 0.01563, 0.0, 0.03125, 0.0625, 2.384e-07, 0.0625, 0.03125, 0.4375, 0.03125, 0.5, 0.0, 0.5, 0.0, 0.4375, 0.03125, 0.875, 0.03125, 0.9375, 2.384e-07, 0.9375, 8.941e-08, 0.875, 1.0, 0.125, 1.0, 0.1875, 0.9688, 0.1875, 0.9688, 0.125, 1.0, 0.5625, 1.0, 0.625, 0.9688, 0.625, 0.9688, 0.5625, 1.0, 0.0625, 1.0, 0.125, 0.9688, 0.125, 0.9688, 0.0625, 1.0, 0.5, 1.0, 0.5625, 0.9688, 0.5625, 0.9688, 0.5, 1.0, 0.9375, 0.9844, 1.0, 0.9688, 0.9375, 0.9844, 0.0, 1.0, 0.0625, 0.9688, 0.0625, 1.0, 0.4375, 1.0, 0.5, 0.9688, 0.5, 0.9688, 0.4375, 1.0, 0.875, 1.0, 0.9375, 0.9688, 0.9375, 0.9688, 0.875, 1.0, 0.375, 1.0, 0.4375, 0.9688, 0.4375, 0.9688, 0.375, 1.0, 0.8125, 1.0, 0.875, 0.9688, 0.875, 0.9688, 0.8125, 1.0, 0.3125, 1.0, 0.375, 0.9688, 0.375, 0.9688, 0.3125, 1.0, 0.75, 1.0, 0.8125, 0.9688, 0.8125, 0.9688, 0.75, 1.0, 0.25, 1.0, 0.3125, 0.9688, 0.3125, 0.9688, 0.25, 1.0, 0.6875, 1.0, 0.75, 0.9688, 0.75, 0.9688, 0.6875, 1.0, 0.1875, 1.0, 0.25, 0.9688, 0.25, 0.9688, 0.1875, 1.0, 0.625, 1.0, 0.6875, 0.9688, 0.6875, 0.9688, 0.625, 0.9688, 0.8125, 0.9688, 0.875, 0.9375, 0.875, 0.9375, 0.8125, 0.9688, 0.3125, 0.9688, 0.375, 0.9375, 0.375, 0.9375, 0.3125, 0.9688, 0.75, 0.9688, 0.8125, 0.9375, 0.8125, 0.9375, 0.75, 0.9688, 0.25, 0.9688, 0.3125, 0.9375, 0.3125, 0.9375, 0.25, 0.9688, 0.6875, 0.9688, 0.75, 0.9375, 0.75, 0.9375, 0.6875, 0.9688, 0.1875, 0.9688, 0.25, 0.9375, 0.25, 0.9375, 0.1875, 0.9688, 0.625, 0.9688, 0.6875, 0.9375, 0.6875, 0.9375, 0.625, 0.9688, 0.125, 0.9688, 0.1875, 0.9375, 0.1875, 0.9375, 0.125, 0.9688, 0.5625, 0.9688, 0.625, 0.9375, 0.625, 0.9375, 0.5625, 0.9688, 0.0625, 0.9688, 0.125, 0.9375, 0.125, 0.9375, 0.0625, 0.9688, 0.5, 0.9688, 0.5625, 0.9375, 0.5625, 0.9375, 0.5, 0.9688, 0.9375, 0.9531, 1.0, 0.9375, 0.9375, 0.9531, 0.0, 0.9688, 0.0625, 0.9375, 0.0625, 0.9688, 0.4375, 0.9688, 0.5, 0.9375, 0.5, 0.9375, 0.4375, 0.9688, 0.875, 0.9688, 0.9375, 0.9375, 0.9375, 0.9375, 0.875, 0.9688, 0.375, 0.9688, 0.4375, 0.9375, 0.4375, 0.9375, 0.375, 0.9375, 0.5625, 0.9375, 0.625, 0.9062, 0.625, 0.9062, 0.5625, 0.9375, 0.0625, 0.9375, 0.125, 0.9063, 0.125, 0.9063, 0.0625, 0.9375, 0.5, 0.9375, 0.5625, 0.9062, 0.5625, 0.9062, 0.5, 0.9375, 0.9375, 0.9219, 1.0, 0.9063, 0.9375, 0.9219, 0.0, 0.9375, 0.0625, 0.9063, 0.0625, 0.9375, 0.4375, 0.9375, 0.5, 0.9062, 0.5, 0.9062, 0.4375, 0.9375, 0.875, 0.9375, 0.9375, 0.9063, 0.9375, 0.9063, 0.875, 0.9375, 0.375, 0.9375, 0.4375, 0.9062, 0.4375, 0.9062, 0.375, 0.9375, 0.8125, 0.9375, 0.875, 0.9063, 0.875, 0.9062, 0.8125, 0.9375, 0.3125, 0.9375, 0.375, 0.9062, 0.375, 0.9062, 0.3125, 0.9375, 0.75, 0.9375, 0.8125, 0.9062, 0.8125, 0.9062, 0.75, 0.9375, 0.25, 0.9375, 0.3125, 0.9062, 0.3125, 0.9062, 0.25, 0.9375, 0.6875, 0.9375, 0.75, 0.9062, 0.75, 0.9062, 0.6875, 0.9375, 0.1875, 0.9375, 0.25, 0.9062, 0.25, 0.9062, 0.1875, 0.9375, 0.625, 0.9375, 0.6875, 0.9062, 0.6875, 0.9062, 0.625, 0.9375, 0.125, 0.9375, 0.1875, 0.9062, 0.1875, 0.9063, 0.125, 0.9062, 0.3125, 0.9062, 0.375, 0.875, 0.375, 0.875, 0.3125, 0.9062, 0.75, 0.9062, 0.8125, 0.875, 0.8125, 0.875, 0.75, 0.9062, 0.25, 0.9062, 0.3125, 0.875, 0.3125, 0.875, 0.25, 0.9062, 0.6875, 0.9062, 0.75, 0.875, 0.75, 0.875, 0.6875, 0.9062, 0.1875, 0.9062, 0.25, 0.875, 0.25, 0.875, 0.1875, 0.9062, 0.625, 0.9062, 0.6875, 0.875, 0.6875, 0.875, 0.625, 0.9063, 0.125, 0.9062, 0.1875, 0.875, 0.1875, 0.875, 0.125, 0.9062, 0.5625, 0.9062, 0.625, 0.875, 0.625, 0.875, 0.5625, 0.9063, 0.0625, 0.9063, 0.125, 0.875, 0.125, 0.875, 0.0625, 0.9062, 0.5, 0.9062, 0.5625, 0.875, 0.5625, 0.875, 0.5, 0.9063, 0.9375, 0.8906, 1.0, 0.875, 0.9375, 0.8906, 0.0, 0.9063, 0.0625, 0.875, 0.0625, 0.9062, 0.4375, 0.9062, 0.5, 0.875, 0.5, 0.875, 0.4375, 0.9063, 0.875, 0.9063, 0.9375, 0.875, 0.9375, 0.875, 0.875, 0.9062, 0.375, 0.9062, 0.4375, 0.875, 0.4375, 0.875, 0.375, 0.9062, 0.8125, 0.9063, 0.875, 0.875, 0.875, 0.875, 0.8125, 0.875, 0.0625, 0.875, 0.125, 0.8438, 0.125, 0.8438, 0.0625, 0.875, 0.5, 0.875, 0.5625, 0.8438, 0.5625, 0.8438, 0.5, 0.875, 0.9375, 0.8594, 1.0, 0.8438, 0.9375, 0.8594, 0.0, 0.875, 0.0625, 0.8438, 0.0625, 0.875, 0.4375, 0.875, 0.5, 0.8438, 0.5, 0.8438, 0.4375, 0.875, 0.875, 0.875, 0.9375, 0.8438, 0.9375, 0.8438, 0.875, 0.875, 0.375, 0.875, 0.4375, 0.8438, 0.4375, 0.8438, 0.375, 0.875, 0.8125, 0.875, 0.875, 0.8438, 0.875, 0.8438, 0.8125, 0.875, 0.3125, 0.875, 0.375, 0.8438, 0.375, 0.8438, 0.3125, 0.875, 0.75, 0.875, 0.8125, 0.8438, 0.8125, 0.8438, 0.75, 0.875, 0.25, 0.875, 0.3125, 0.8438, 0.3125, 0.8438, 0.25, 0.875, 0.6875, 0.875, 0.75, 0.8438, 0.75, 0.8438, 0.6875, 0.875, 0.1875, 0.875, 0.25, 0.8438, 0.25, 0.8438, 0.1875, 0.875, 0.625, 0.875, 0.6875, 0.8438, 0.6875, 0.8438, 0.625, 0.875, 0.125, 0.875, 0.1875, 0.8438, 0.1875, 0.8438, 0.125, 0.875, 0.5625, 0.875, 0.625, 0.8438, 0.625, 0.8438, 0.5625, 0.8438, 0.75, 0.8438, 0.8125, 0.8125, 0.8125, 0.8125, 0.75, 0.8438, 0.25, 0.8438, 0.3125, 0.8125, 0.3125, 0.8125, 0.25, 0.8438, 0.6875, 0.8438, 0.75, 0.8125, 0.75, 0.8125, 0.6875, 0.8438, 0.1875, 0.8438, 0.25, 0.8125, 0.25, 0.8125, 0.1875, 0.8438, 0.625, 0.8438, 0.6875, 0.8125, 0.6875, 0.8125, 0.625, 0.8438, 0.125, 0.8438, 0.1875, 0.8125, 0.1875, 0.8125, 0.125, 0.8438, 0.5625, 0.8438, 0.625, 0.8125, 0.625, 0.8125, 0.5625, 0.8438, 0.0625, 0.8438, 0.125, 0.8125, 0.125, 0.8125, 0.0625, 0.8438, 0.5, 0.8438, 0.5625, 0.8125, 0.5625, 0.8125, 0.5, 0.8438, 0.9375, 0.8281, 1.0, 0.8125, 0.9375, 0.8281, 0.0, 0.8438, 0.0625, 0.8125, 0.0625, 0.8438, 0.4375, 0.8438, 0.5, 0.8125, 0.5, 0.8125, 0.4375, 0.8438, 0.875, 0.8438, 0.9375, 0.8125, 0.9375, 0.8125, 0.875, 0.8438, 0.375, 0.8438, 0.4375, 0.8125, 0.4375, 0.8125, 0.375, 0.8438, 0.8125, 0.8438, 0.875, 0.8125, 0.875, 0.8125, 0.8125, 0.8438, 0.3125, 0.8438, 0.375, 0.8125, 0.375, 0.8125, 0.3125, 0.8125, 0.5, 0.8125, 0.5625, 0.7812, 0.5625, 0.7812, 0.5, 0.8125, 0.9375, 0.7969, 1.0, 0.7812, 0.9375, 0.7969, 0.0, 0.8125, 0.0625, 0.7812, 0.0625, 0.8125, 0.4375, 0.8125, 0.5, 0.7812, 0.5, 0.7812, 0.4375, 0.8125, 0.875, 0.8125, 0.9375, 0.7812, 0.9375, 0.7812, 0.875, 0.8125, 0.375, 0.8125, 0.4375, 0.7812, 0.4375, 0.7812, 0.375, 0.8125, 0.8125, 0.8125, 0.875, 0.7812, 0.875, 0.7812, 0.8125, 0.8125, 0.3125, 0.8125, 0.375, 0.7812, 0.375, 0.7812, 0.3125, 0.8125, 0.75, 0.8125, 0.8125, 0.7812, 0.8125, 0.7812, 0.75, 0.8125, 0.25, 0.8125, 0.3125, 0.7812, 0.3125, 0.7812, 0.25, 0.8125, 0.6875, 0.8125, 0.75, 0.7812, 0.75, 0.7812, 0.6875, 0.8125, 0.1875, 0.8125, 0.25, 0.7812, 0.25, 0.7812, 0.1875, 0.8125, 0.625, 0.8125, 0.6875, 0.7812, 0.6875, 0.7812, 0.625, 0.8125, 0.125, 0.8125, 0.1875, 0.7812, 0.1875, 0.7812, 0.125, 0.8125, 0.5625, 0.8125, 0.625, 0.7812, 0.625, 0.7812, 0.5625, 0.8125, 0.0625, 0.8125, 0.125, 0.7812, 0.125, 0.7812, 0.0625, 0.7812, 0.25, 0.7812, 0.3125, 0.75, 0.3125, 0.75, 0.25, 0.7812, 0.6875, 0.7812, 0.75, 0.75, 0.75, 0.75, 0.6875, 0.7812, 0.1875, 0.7812, 0.25, 0.75, 0.25, 0.75, 0.1875, 0.7812, 0.625, 0.7812, 0.6875, 0.75, 0.6875, 0.75, 0.625, 0.7812, 0.125, 0.7812, 0.1875, 0.75, 0.1875, 0.75, 0.125, 0.7812, 0.5625, 0.7812, 0.625, 0.75, 0.625, 0.75, 0.5625, 0.7812, 0.0625, 0.7812, 0.125, 0.75, 0.125, 0.75, 0.0625, 0.7812, 0.5, 0.7812, 0.5625, 0.75, 0.5625, 0.75, 0.5, 0.7812, 0.9375, 0.7656, 1.0, 0.75, 0.9375, 0.7656, 0.0, 0.7812, 0.0625, 0.75, 0.0625, 0.7812, 0.4375, 0.7812, 0.5, 0.75, 0.5, 0.75, 0.4375, 0.7812, 0.875, 0.7812, 0.9375, 0.75, 0.9375, 0.75, 0.875, 0.7812, 0.375, 0.7812, 0.4375, 0.75, 0.4375, 0.75, 0.375, 0.7812, 0.8125, 0.7812, 0.875, 0.75, 0.875, 0.75, 0.8125, 0.7812, 0.3125, 0.7812, 0.375, 0.75, 0.375, 0.75, 0.3125, 0.7812, 0.75, 0.7812, 0.8125, 0.75, 0.8125, 0.75, 0.75, 0.2312, 0.5003, 0.2333, 0.4662, 0.2333, 0.4662, 0.2312, 0.5003, 0.2333, 0.4662, 0.2501, 0.4622, 0.2501, 0.4622, 0.2333, 0.4662, 0.2688, 0.5003, 0.2667, 0.5338, 0.2667, 0.5338, 0.2688, 0.5003, 0.2667, 0.5338, 0.2501, 0.5378, 0.2501, 0.5378, 0.2667, 0.5338, 0.2187, 0.4375, 0.25, 0.4375, 0.25, 0.4375, 0.2187, 0.4375, 0.2812, 0.4375, 0.2812, 0.5, 0.2812, 0.5, 0.2812, 0.4375, 0.25, 0.5625, 0.2187, 0.5625, 0.2187, 0.5625, 0.25, 0.5625, 0.2187, 0.5, 0.2187, 0.4375, 0.2187, 0.4375, 0.2187, 0.5, 0.2667, 0.5338, 0.2688, 0.5003, 0.2812, 0.5, 0.2812, 0.5625, 0.2688, 0.5003, 0.2667, 0.4662, 0.2812, 0.4375, 0.2812, 0.5, 0.2501, 0.5378, 0.2667, 0.5338, 0.2812, 0.5625, 0.25, 0.5625, 0.2667, 0.4662, 0.2501, 0.4622, 0.25, 0.4375, 0.2812, 0.4375, 0.2312, 0.5003, 0.2333, 0.5338, 0.2187, 0.5625, 0.2187, 0.5, 0.2333, 0.4662, 0.2312, 0.5003, 0.2187, 0.5, 0.2187, 0.4375, 0.2333, 0.5338, 0.2501, 0.5378, 0.25, 0.5625, 0.2187, 0.5625, 0.2501, 0.4622, 0.2333, 0.4662, 0.2187, 0.4375, 0.25, 0.4375, 0.2688, 0.5003, 0.2667, 0.5338, 0.2501, 0.5378, 0.25, 0.5, 0.2667, 0.4662, 0.2688, 0.5003, 0.25, 0.5, 0.2501, 0.4622, 0.25, 0.5, 0.2501, 0.5378, 0.2333, 0.5338, 0.2312, 0.5003, 0.2501, 0.4622, 0.25, 0.5, 0.2312, 0.5003, 0.2333, 0.4662, 0.2501, 0.4622, 0.2667, 0.4662, 0.2667, 0.4662, 0.2501, 0.4622, 0.2667, 0.4662, 0.2688, 0.5003, 0.2688, 0.5003, 0.2667, 0.4662, 0.2501, 0.5378, 0.2333, 0.5338, 0.2333, 0.5338, 0.2501, 0.5378, 0.2333, 0.5338, 0.2312, 0.5003, 0.2312, 0.5003, 0.2333, 0.5338])
me_sphere.use_remesh_fix_poles = True
me_sphere.use_remesh_preserve_attributes = False
me_sphere.use_mirror_vertex_groups = False
me_sphere.update()

# ---- objects
ob_arm = bpy.data.objects.new('Arm', me_cube)
ob_cylinder = bpy.data.objects.new('Cylinder', me_cylinder)
ob_sphere = bpy.data.objects.new('Sphere', me_sphere)

# ---- transforms, parenting, visibility, modifiers, constraints
ob_arm.location = (0.03481, 3.997, 0.2017)
ob_arm.lock_rotations_4d = False
ob_arm.empty_display_type = 'ARROWS'
ob_arm.lineart.crease_threshold = 0.0
ob_cylinder.parent = ob_arm
ob_cylinder.matrix_parent_inverse = Matrix(((1.0, -0.0, 0.0, -0.03481), (-0.0, 1.0, -0.0, -3.997), (0.0, -0.0, 1.0, -0.2017), (-0.0, 0.0, -0.0, 1.0)))
ob_cylinder.location = (0.0, 0.0, -0.4126)
ob_cylinder.lineart.crease_threshold = 0.0
_m = ob_cylinder.modifiers.new('Auto Smooth', 'NODES')
_m.node_group = ng_auto_smooth
_gi = [s.identifier for s in ng_auto_smooth.interface.items_tree if s.item_type == 'SOCKET' and s.in_out == 'INPUT']
_m[_gi[1]] = 0.5236  # Angle
ob_sphere.parent = ob_cylinder
ob_sphere.matrix_parent_inverse = Matrix(((1.0, -0.0, 0.0, -0.0), (-0.0, 1.0, -0.0, 0.0), (0.0, -0.0, 1.0, 0.4126), (-0.0, 0.0, -0.0, 1.0)))
ob_sphere.location = (3.874e-07, 2.086e-07, -1.637)
ob_sphere.lineart.crease_threshold = 0.0
_m = ob_sphere.modifiers.new('Auto Smooth', 'NODES')
_m.node_group = ng_auto_smooth
_gi = [s.identifier for s in ng_auto_smooth.interface.items_tree if s.item_type == 'SOCKET' and s.in_out == 'INPUT']
_m[_gi[1]] = 0.7889  # Angle

# ---- collection membership
col_collection.objects.link(ob_arm)
col_collection.objects.link(ob_cylinder)
col_collection.objects.link(ob_sphere)

# ---- scene / render settings (as saved in the file)
scene.frame_start = 1; scene.frame_end = 250; scene.frame_set(1)
scene.render.engine = 'BLENDER_EEVEE_NEXT'
scene.cycles.use_denoising = False
scene.cycles.samples = 128
scene.cycles.sampling_pattern = 'TABULATED_SOBOL'
scene.cycles.use_adaptive_sampling = False
scene.cycles.use_light_tree = False
scene.view_settings.view_transform = 'Filmic'
bpy.context.view_layer.update()

# ---- added for rendering (the .blend has no active camera and no usable light): camera, sun
cam_auto = bpy.data.cameras.new('AutoCamera')
cam_auto.lens = 50.0
cam_auto.sensor_width = 36.0
cam_auto.clip_end = 1000.0
ob_auto_camera = bpy.data.objects.new('AutoCamera', cam_auto)
scene.collection.objects.link(ob_auto_camera)
ob_auto_camera.location = (6.77304, -7.0613, 4.86423)
ob_auto_camera.rotation_euler = (1.09748, -7.21219e-08, 0.694738)
scene.camera = ob_auto_camera
light_auto_sun = bpy.data.lights.new('AutoSun', 'SUN')
light_auto_sun.energy = 3.0
light_auto_sun.angle = 0.0523599
ob_auto_sun = bpy.data.objects.new('AutoSun', light_auto_sun)
scene.collection.objects.link(ob_auto_sun)
ob_auto_sun.rotation_euler = (0.872665, 0.174533, 0.523599)
bpy.context.view_layer.update()
